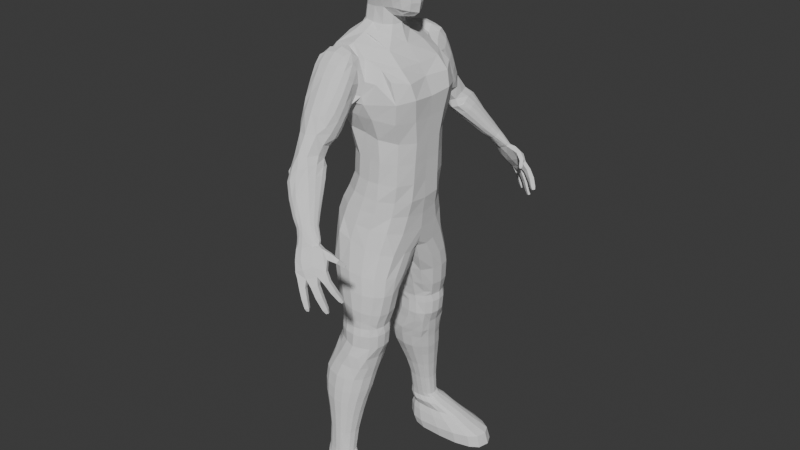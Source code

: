 # Source: DUMMY.blend  (saved by Blender 4.0.36; exported with 4.5.12 LTS)
import bpy
from mathutils import Matrix  # noqa: F401  (used for matrix-valued properties, if any)

bpy.ops.wm.read_factory_settings(use_empty=True)
scene = bpy.context.scene
scene.name = 'Scene'

# ---- collections
col_meshes = bpy.data.collections.new('MESHES'); scene.collection.children.link(col_meshes)
col_refs = bpy.data.collections.new('REFS'); scene.collection.children.link(col_refs)

# ---- world
world_world = bpy.data.worlds.new('World'); scene.world = world_world
world_world.use_nodes = True; world_world.node_tree.nodes.clear()
_N = world_world.node_tree.nodes; _L = world_world.node_tree.links
n0 = _N.new('ShaderNodeOutputWorld'); n0.name = 'World Output'; n0.location = (300, 300)
n1 = _N.new('ShaderNodeBackground'); n1.name = 'Background'; n1.location = (10, 300)
n1.inputs[0].default_value = (0.05088, 0.05088, 0.05088, 1.0)
_L.new(n1.outputs[0], n0.inputs[0])
n0.is_active_output = True
world_world.color = (0.05088, 0.05088, 0.05088)
world_world.use_sun_shadow = False
world_world.sun_shadow_jitter_overblur = 0.0

# ---- meshes
me_mesh = bpy.data.meshes.new('mesh')
me_mesh.from_pydata([(-0.5177, 0.4209, -1.192), (-0.5, 0.5, 0.5), (0.4897, 0.4232, -1.146), (0.5, 0.5, 0.5), (-0.6579, 0.2347, -1.181), (-0.6585, 0.0, -1.172), (-0.6096, 0.0, 0.6096), (-0.5729, 0.2966, 0.5729), (-0.5729, 0.5729, 0.2966), (-0.6096, 0.6096, 0.0), (-0.5615, 0.5701, -0.4515), (0.2732, 0.4802, -1.116), (0.001396, 0.4916, -1.143), (-0.256, 0.4831, -1.184), (-0.2966, 0.5729, 0.5729), (7.153e-07, 0.6096, 0.6096), (0.2967, 0.5729, 0.5729), (0.5729, 0.5729, 0.2966), (0.6096, 0.6096, 0.0), (0.4874, 0.5701, -0.4623), (0.698, 0.0, -1.263), (0.6065, 0.2674, -1.193), (0.5729, 0.2966, 0.5729), (0.6096, 0.0, 0.6096), (-0.8083, 0.0, -0.4072), (-0.8395, 0.0, 0.0), (-0.7818, 0.0, 0.3331), (-0.7209, 0.3141, -0.4302), (-0.7818, 0.3331, 0.0), (-0.729, 0.3162, 0.3162), (-0.3066, 0.7256, -0.4564), (-0.3331, 0.7818, 0.0), (-0.3162, 0.729, 0.3162), (7.153e-07, 0.7783, -0.4524), (7.153e-07, 0.8395, 0.0), (7.153e-07, 0.7818, 0.3331), (0.273, 0.7256, -0.4566), (0.3331, 0.7818, 0.0), (0.3162, 0.729, 0.3162), (0.6471, 0.3141, -0.4835), (0.7818, 0.3331, 0.0), (0.729, 0.3162, 0.3162), (0.7314, 0.0, -0.5164), (0.8271, 0.0, 0.0), (0.7818, 0.0, 0.3331), (0.13, 0.2884, -1.387), (0.395, 0.285, -1.335), (0.1769, 0.0, -1.49), (0.559, 0.0, -1.396), (0.3162, 0.3162, 0.729), (7.153e-07, 0.3331, 0.7818), (-0.3162, 0.3162, 0.729), (0.3331, 0.0, 0.7818), (7.153e-07, 0.0, 0.8395), (-0.3331, 0.0, 0.7818), (-0.4826, 0.4365, -0.8418), (0.4778, 0.4842, -0.8337), (-0.6541, 0.2466, -0.8591), (-0.6569, 0.0, -0.86), (0.2655, 0.5881, -0.8026), (0.001771, 0.6286, -0.8204), (-0.2609, 0.5881, -0.8117), (0.741, 0.0, -0.9878), (0.6483, 0.2764, -0.9577), (-0.5525, 0.4426, -1.62), (-0.7271, 0.2232, -1.656), (-0.7879, 0.0, -1.66), (-0.03503, 0.4683, -1.655), (-0.3066, 0.4975, -1.645), (0.1164, 0.2775, -1.673), (0.2012, 0.0, -1.662), (-0.5605, 0.6405, -1.717), (-0.7644, 0.2946, -1.774), (-0.8322, 0.0, -1.81), (-0.05342, 0.6492, -1.844), (-0.3069, 0.7016, -1.747), (0.175, 0.4039, -1.933), (0.2711, 0.0, -1.951), (-0.9489, 1.225, -7.395), (-1.082, 1.438, -2.565), (0.5808, 1.26, -7.683), (0.7595, 1.305, -2.923), (-1.168, 0.6993, -7.46), (-1.221, 0.0, -7.584), (-1.191, 0.0, -2.51), (-1.149, 0.6322, -2.496), (-1.064, 1.158, -3.314), (-0.7419, 0.9969, -4.618), (-0.57, 1.011, -6.126), (0.2251, 1.509, -7.59), (-0.1559, 1.605, -7.487), (-0.5661, 1.553, -7.416), (-0.7991, 1.36, -2.144), (-0.2908, 1.337, -2.02), (0.06575, 1.397, -2.389), (0.9047, 1.291, -3.554), (0.7787, 1.012, -4.841), (0.7488, 1.048, -6.178), (0.825, 0.0, -7.829), (0.769, 0.785, -7.8), (1.012, 0.8246, -3.032), (0.9, 0.0, -3.029), (-0.7629, 0.0, -6.152), (-0.9588, 0.0, -4.763), (-1.383, 0.0, -3.117), (-0.8111, 0.5303, -6.302), (-0.9425, 0.5255, -4.708), (-1.354, 0.6317, -3.176), (-0.2418, 1.271, -6.085), (-0.4733, 1.253, -4.582), (0.07169, 1.316, -6.117), (-0.048, 1.259, -4.646), (0.3609, 1.306, -6.124), (0.3575, 1.283, -4.752), (0.1856, 1.654, -3.638), (0.9371, 0.5451, -6.18), (0.9987, 0.5162, -4.89), (1.117, 0.7509, -3.497), (0.9248, 0.0, -6.229), (0.9983, 0.0, -4.916), (1.089, 0.0, -3.564), (-0.9354, 0.0, -8.099), (0.7516, 0.0, -8.342), (0.346, 0.7485, -2.261), (-0.3155, 0.8718, -1.84), (-0.8111, 0.7601, -1.912), (0.3665, 0.0, -2.204), (-0.09675, 0.852, -1.924), (-0.9005, 0.0, -2.014), (-1.101, 1.074, -3.915), (0.8354, 1.228, -4.181), (-1.358, 0.0, -3.919), (-1.346, 0.6284, -3.869), (-0.774, 1.388, -4.033), (-0.08145, 1.526, -4.05), (0.3195, 1.49, -4.088), (1.044, 0.6335, -4.185), (1.037, 0.0, -4.184), (-0.5425, 0.9931, -5.364), (0.7611, 1.03, -5.495), (-0.7476, 0.0, -5.413), (-0.7513, 0.5168, -5.408), (-0.2142, 1.26, -5.395), (0.1105, 1.285, -5.442), (0.4042, 1.293, -5.453), (0.9653, 0.5307, -5.536), (0.9593, 0.0, -5.573), (-0.7272, 1.048, -6.6), (0.6828, 1.044, -6.723), (-0.9546, 0.5694, -6.679), (-0.9913, 0.0, -6.699), (0.3537, 1.356, -6.673), (-0.001625, 1.418, -6.62), (-0.3703, 1.328, -6.589), (0.9189, 0.0, -6.81), (0.9073, 0.5857, -6.755), (-0.8773, 1.13, -7.018), (0.6318, 1.105, -7.18), (-1.108, 0.6381, -7.092), (-1.14, 0.0, -7.138), (0.3094, 1.416, -7.087), (-0.0783, 1.5, -7.038), (-0.4915, 1.462, -7.012), (0.8563, 0.0, -7.343), (0.8239, 0.6337, -7.25), (-0.4765, 0.7937, -10.45), (-0.4614, 1.807, -10.44), (-0.1311, 0.0, -8.607), (0.3983, 0.8101, -10.65), (0.4011, 1.82, -10.65), (-0.5803, 1.613, -10.42), (-0.614, 1.337, -10.41), (-0.5888, 1.038, -10.42), (-0.66, 0.548, -9.465), (-0.766, 0.3965, -8.789), (-0.8036, 0.0, -8.387), (-0.9093, 1.391, -7.953), (-0.7805, 1.703, -8.784), (-0.66, 1.778, -9.465), (0.2017, 1.941, -10.6), (-0.0029, 2.001, -10.55), (-0.2555, 1.938, -10.5), (0.4911, 1.462, -8.353), (0.4774, 1.7, -9.106), (0.5139, 1.778, -9.661), (0.5375, 1.012, -10.68), (0.5745, 1.369, -10.69), (0.5208, 1.652, -10.67), (0.6682, 0.0, -8.528), (0.6158, 0.2187, -9.112), (0.5139, 0.4582, -9.661), (-0.2596, 0.6173, -10.5), (0.0001733, 0.599, -10.56), (0.1984, 0.6173, -10.6), (-0.8058, 0.8423, -9.441), (-0.9437, 0.7064, -8.743), (-1.018, 0.2751, -8.185), (-0.8494, 1.198, -9.434), (-1.006, 1.076, -8.726), (-1.119, 0.566, -8.061), (-0.8058, 1.524, -9.441), (-0.9535, 1.428, -8.74), (-1.125, 1.003, -7.922), (-0.392, 1.947, -9.51), (-0.4926, 1.879, -8.858), (-0.5999, 1.716, -7.867), (-0.06133, 2.014, -9.565), (-0.1527, 1.942, -8.944), (-0.239, 1.729, -8.009), (0.2585, 1.946, -9.618), (0.1895, 1.876, -9.032), (0.1829, 1.677, -8.215), (0.6723, 1.525, -9.687), (0.6623, 1.422, -9.153), (0.7102, 1.14, -8.433), (0.7267, 1.198, -9.697), (0.7409, 1.068, -9.174), (0.748, 0.6718, -8.486), (0.6723, 0.8423, -9.687), (0.7322, 0.6945, -9.161), (0.7408, 0.3701, -8.565), (0.2585, 0.3305, -9.618), (0.2168, 0.1527, -9.039), (0.2743, 0.0, -8.674), (-0.06133, 0.3398, -9.565), (-0.1286, 0.1754, -8.951), (-0.392, 0.3878, -9.51), (-0.4773, 0.2475, -8.862), (-0.4991, 0.0, -8.471), (0.7932, 0.0, -8.113), (-1.037, 0.0, -7.972), (0.4638, 1.507, -3.007), (-0.5636, 0.8558, -1.817), (0.7256, 0.0, -2.692), (0.7272, 0.8295, -2.66), (0.4646, 1.279, -2.629), (-0.5402, 0.9207, -11.71), (-0.5309, 1.878, -11.71), (0.3127, 0.9231, -11.93), (0.3295, 1.917, -11.93), (-0.7112, 1.669, -11.63), (-0.7372, 1.377, -11.62), (-0.7323, 1.137, -11.63), (-0.4649, 0.8697, -11.43), (-0.4513, 0.8571, -11.06), (-0.4599, 0.825, -10.83), (-0.4599, 1.813, -10.83), (-0.4513, 1.85, -11.06), (-0.4649, 1.837, -11.43), (0.1586, 2.076, -11.87), (-0.08006, 2.164, -11.8), (-0.3483, 2.073, -11.75), (0.4055, 1.813, -10.83), (0.4142, 1.85, -11.08), (0.3981, 1.828, -11.53), (0.3764, 1.174, -11.95), (0.4085, 1.438, -11.96), (0.3764, 1.651, -11.95), (0.4055, 0.8505, -10.83), (0.4142, 0.8571, -11.08), (0.3981, 0.89, -11.53), (-0.3636, 0.745, -11.77), (-0.07959, 0.6972, -11.8), (0.1374, 0.7714, -11.87), (-0.6539, 1.092, -11.41), (-0.6284, 1.082, -11.06), (-0.5868, 1.079, -10.83), (-0.6801, 1.354, -11.41), (-0.6284, 1.354, -11.09), (-0.5868, 1.353, -10.83), (-0.6539, 1.615, -11.41), (-0.6284, 1.625, -11.06), (-0.5868, 1.642, -10.83), (-0.2596, 1.968, -11.45), (-0.255, 1.99, -11.07), (-0.2555, 1.939, -10.83), (0.002212, 2.073, -11.48), (0.0175, 2.037, -11.07), (-0.0002546, 1.981, -10.83), (0.2177, 1.963, -11.51), (0.218, 1.99, -11.07), (0.1945, 1.939, -10.83), (0.5055, 1.615, -11.54), (0.5365, 1.625, -11.08), (0.491, 1.636, -10.83), (0.5384, 1.354, -11.54), (0.5775, 1.354, -11.08), (0.5476, 1.378, -10.83), (0.5055, 1.096, -11.54), (0.5365, 1.082, -11.08), (0.5054, 1.041, -10.83), (0.2177, 0.7178, -11.51), (0.218, 0.7169, -11.07), (0.1945, 0.6962, -10.83), (0.0001687, 0.6643, -11.48), (0.0105, 0.6699, -11.07), (-0.0002546, 0.6618, -10.83), (-0.2596, 0.7046, -11.45), (-0.255, 0.7169, -11.07), (-0.2555, 0.6506, -10.83), (-0.5521, 0.66, -10.01), (-0.5533, 1.825, -10.01), (0.4515, 1.829, -10.29), (0.4511, 0.66, -10.29), (-0.6634, 1.611, -9.978), (-0.7166, 1.296, -9.963), (-0.6635, 0.942, -9.978), (0.2358, 1.975, -10.23), (-0.0004733, 2.04, -10.17), (-0.3083, 1.974, -10.08), (0.6058, 0.942, -10.34), (0.6509, 1.296, -10.35), (0.5975, 1.614, -10.34), (-0.3103, 0.5211, -10.08), (0.00105, 0.4876, -10.17), (0.2341, 0.5211, -10.23), (-0.7378, 0.9475, -12.19), (-0.706, 1.986, -12.14), (0.2411, 1.01, -12.34), (0.2107, 2.048, -12.26), (-0.8306, 1.75, -12.11), (-0.8605, 1.471, -12.12), (-0.8494, 1.189, -12.15), (-0.0008395, 2.177, -12.24), (-0.2498, 2.237, -12.2), (-0.515, 2.156, -12.16), (0.317, 1.23, -12.33), (0.3552, 1.52, -12.31), (0.3172, 1.783, -12.28), (-0.5451, 0.777, -12.22), (-0.2722, 0.7312, -12.28), (0.03264, 0.8727, -12.32), (-0.801, 1.008, -12.57), (-0.8301, 2.098, -12.56), (0.1355, 1.083, -12.67), (0.08231, 2.163, -12.66), (-0.9391, 1.853, -12.54), (-0.9758, 1.57, -12.54), (-0.9135, 1.262, -12.56), (-0.1071, 2.314, -12.64), (-0.3445, 2.359, -12.61), (-0.6529, 2.261, -12.58), (0.2533, 1.311, -12.68), (0.2908, 1.592, -12.68), (0.227, 1.918, -12.68), (-0.6202, 0.8611, -12.59), (-0.3414, 0.8414, -12.63), (-0.07766, 0.9235, -12.64), (-0.8085, 1.139, -13.0), (-0.8297, 2.185, -13.0), (0.07908, 1.222, -13.15), (0.02898, 2.245, -13.14), (-0.9324, 1.958, -12.98), (-0.9669, 1.696, -12.97), (-0.9306, 1.393, -12.98), (-0.1493, 2.386, -13.11), (-0.3727, 2.427, -13.08), (-0.663, 2.336, -13.03), (0.1899, 1.431, -13.17), (0.2252, 1.705, -13.18), (0.1651, 2.018, -13.17), (-0.6596, 1.015, -13.03), (-0.369, 0.9738, -13.08), (-0.1216, 1.051, -13.12), (-0.7683, 1.318, -13.42), (-0.7871, 2.243, -13.42), (0.02009, 1.363, -13.56), (-0.02442, 2.296, -13.56), (-0.8782, 2.042, -13.4), (-0.9089, 1.81, -13.4), (-0.8767, 1.542, -13.41), (-0.1827, 2.42, -13.53), (-0.3812, 2.457, -13.49), (-0.639, 2.376, -13.45), (0.1185, 1.547, -13.58), (0.1499, 1.818, -13.59), (0.09651, 2.095, -13.58), (-0.636, 1.208, -13.45), (-0.3779, 1.172, -13.49), (-0.1581, 1.212, -13.53), (-0.6735, 1.521, -14.02), (-0.6888, 2.278, -14.02), (-0.03357, 1.533, -14.1), (-0.0697, 2.321, -14.1), (-0.7628, 2.114, -14.01), (-0.7877, 1.924, -14.0), (-0.7615, 1.705, -14.01), (-0.1982, 2.423, -14.08), (-0.3593, 2.453, -14.06), (-0.5686, 2.387, -14.03), (0.04631, 1.675, -14.11), (0.07177, 1.931, -14.12), (0.02846, 2.157, -14.11), (-0.5661, 1.432, -14.03), (-0.3567, 1.402, -14.06), (-0.1782, 1.435, -14.08), (-0.6034, 1.693, -14.63), (-0.6158, 2.319, -14.62), (-0.08419, 1.703, -14.75), (-0.1135, 2.354, -14.74), (-0.6758, 2.183, -14.61), (-0.696, 2.026, -14.61), (-0.6748, 1.845, -14.61), (-0.2178, 2.439, -14.72), (-0.3484, 2.463, -14.69), (-0.5183, 2.409, -14.65), (-0.01938, 1.82, -14.76), (0.001272, 2.032, -14.77), (-0.03387, 2.219, -14.76), (-0.5163, 1.619, -14.65), (-0.3463, 1.595, -14.69), (-0.2016, 1.622, -14.72), (-0.6137, 1.823, -15.35), (-0.626, 2.359, -15.35), (-0.09826, 1.863, -15.5), (-0.1274, 2.397, -15.49), (-0.6856, 2.245, -15.33), (-0.7057, 2.111, -15.33), (-0.6846, 1.954, -15.34), (-0.2309, 2.461, -15.46), (-0.3606, 2.478, -15.43), (-0.5292, 2.433, -15.38), (-0.03391, 1.96, -15.52), (-0.0134, 2.131, -15.52), (-0.04829, 2.288, -15.51), (-0.5272, 1.762, -15.38), (-0.3585, 1.752, -15.43), (-0.2148, 1.788, -15.47), (-0.6542, 1.859, -15.63), (-0.6695, 2.385, -15.63), (-0.01543, 1.901, -15.63), (-0.05149, 2.434, -15.63), (-0.7433, 2.274, -15.63), (-0.7682, 2.142, -15.63), (-0.7421, 1.987, -15.63), (-0.1798, 2.495, -15.63), (-0.3405, 2.507, -15.63), (-0.5495, 2.457, -15.63), (0.06431, 1.995, -15.63), (0.08973, 2.168, -15.63), (0.04649, 2.327, -15.63), (-0.547, 1.801, -15.63), (-0.3379, 1.797, -15.63), (-0.1598, 1.833, -15.63), (-0.5707, 1.834, -15.79), (-0.5884, 2.508, -15.79), (0.172, 1.875, -15.79), (0.13, 2.575, -15.79), (-0.6743, 2.361, -15.79), (-0.7032, 2.192, -15.79), (-0.6728, 1.996, -15.79), (-0.01912, 2.657, -15.79), (-0.206, 2.674, -15.79), (-0.449, 2.606, -15.79), (0.2647, 2.0, -15.79), (0.2942, 2.23, -15.79), (0.244, 2.432, -15.79), (-0.4461, 1.763, -15.79), (-0.203, 1.756, -15.79), (0.004064, 1.79, -15.79), (-0.5732, 1.948, -16.06), (-0.6002, 2.634, -16.06), (0.5604, 1.978, -16.06), (0.4964, 2.7, -16.06), (-0.7313, 2.486, -16.06), (-0.7754, 2.314, -16.06), (-0.729, 2.113, -16.06), (0.2687, 2.788, -16.06), (-0.01656, 2.804, -16.06), (-0.3873, 2.736, -16.06), (0.7019, 2.104, -16.06), (0.7469, 2.342, -16.06), (0.6702, 2.551, -16.06), (-0.383, 1.88, -16.06), (-0.01192, 1.868, -16.06), (0.3041, 1.894, -16.06), (-0.578, 1.886, -16.28), (-0.6138, 2.733, -16.28), (0.9192, 1.923, -16.28), (0.8347, 2.815, -16.28), (-0.7869, 2.551, -16.28), (-0.8452, 2.338, -16.28), (-0.7839, 2.09, -16.28), (0.534, 2.923, -16.28), (0.1572, 2.943, -16.28), (-0.3326, 2.858, -16.28), (1.106, 2.079, -16.28), (1.166, 2.372, -16.28), (1.064, 2.63, -16.28), (-0.3268, 1.802, -16.28), (0.1633, 1.788, -16.28), (0.5807, 1.819, -16.28), (-0.5482, 1.84, -16.66), (-0.5925, 2.947, -16.67), (1.305, 1.889, -16.51), (1.2, 2.952, -16.52), (-0.8068, 2.709, -16.68), (-0.8789, 2.432, -16.69), (-0.8031, 2.107, -16.68), (0.8281, 3.119, -16.55), (0.3617, 3.127, -16.59), (-0.2426, 3.031, -16.64), (1.536, 2.093, -16.49), (1.61, 2.424, -16.48), (1.485, 2.73, -16.49), (-0.2373, 1.731, -16.64), (0.3693, 1.712, -16.59), (0.886, 1.753, -16.54), (-0.4649, 1.868, -16.92), (-0.5089, 2.936, -16.92), (1.376, 1.916, -16.92), (1.272, 3.039, -16.92), (-0.7217, 2.706, -16.92), (-0.7934, 2.439, -16.92), (-0.718, 2.125, -16.92), (0.902, 3.175, -16.92), (0.4388, 3.201, -16.92), (-0.1632, 3.094, -16.92), (1.605, 2.112, -16.92), (1.678, 2.481, -16.92), (1.554, 2.806, -16.92), (-0.1562, 1.763, -16.92), (0.4463, 1.745, -16.92), (0.9594, 1.784, -16.92), (-0.9016, 1.496, -3.671), (-0.714, 2.515, -4.405), (-0.8935, 1.742, -3.258), (-0.693, 2.885, -3.63), (-0.7847, 2.062, -2.321), (-0.006209, 2.455, -4.394), (0.02197, 1.734, -3.379), (-0.03253, 2.885, -3.63), (0.05261, 2.062, -2.321), (-0.7347, 2.969, -3.992), (-0.7746, 2.871, -4.171), (-0.7543, 2.67, -4.405), (-0.7471, 2.333, -4.222), (-0.7545, 2.088, -3.89), (-0.7739, 1.882, -3.522), (-0.9074, 1.768, -2.865), (-0.9022, 1.745, -2.576), (-0.8393, 1.936, -2.364), (-0.7971, 2.253, -2.567), (-0.7775, 2.492, -2.957), (-0.7231, 2.757, -3.347), (-0.1567, 3.009, -3.688), (-0.3525, 3.039, -3.603), (-0.5592, 3.028, -3.682), (-0.6189, 2.023, -2.194), (-0.366, 2.018, -2.148), (-0.1131, 2.012, -2.212), (0.06502, 2.253, -2.566), (0.04642, 2.492, -2.961), (-0.002592, 2.739, -3.354), (0.03675, 2.643, -4.383), (0.06384, 2.819, -4.173), (0.00874, 2.956, -3.975), (0.08879, 1.914, -2.382), (0.1201, 1.781, -2.578), (0.1087, 1.726, -3.016), (-0.006508, 1.865, -3.602), (-0.007997, 2.066, -3.933), (0.008234, 2.316, -4.236), (-0.5773, 2.52, -4.543), (-0.3495, 2.448, -4.589), (-0.1328, 2.496, -4.541), (0.1277, 1.652, -3.405), (-0.6006, 1.667, -3.63), (-0.9333, 1.497, -3.222), (-0.8209, 2.473, -4.05), (-0.8569, 2.188, -3.656), (-0.8706, 1.966, -3.3), (-0.8517, 2.594, -3.853), (-0.8876, 2.329, -3.449), (-0.9188, 2.069, -2.92), (-0.8197, 2.683, -3.589), (-0.8696, 2.435, -3.166), (-0.8789, 2.168, -2.757), (-0.572, 2.752, -3.208), (-0.5867, 2.538, -2.774), (-0.6176, 2.279, -2.445), (-0.3607, 2.768, -3.124), (-0.3591, 2.54, -2.731), (-0.366, 2.286, -2.397), (-0.1456, 2.758, -3.206), (-0.1386, 2.522, -2.784), (-0.1145, 2.279, -2.444), (0.09186, 2.684, -3.594), (0.1375, 2.434, -3.167), (0.1469, 2.168, -2.714), (0.1185, 2.582, -3.839), (0.1571, 2.329, -3.409), (0.1683, 2.058, -2.936), (0.09352, 2.447, -4.055), (0.1159, 2.187, -3.677), (0.08458, 1.957, -3.288), (-0.1481, 2.217, -4.314), (-0.1559, 2.002, -4.07), (-0.178, 1.783, -3.812), (-0.3624, 2.212, -4.368), (-0.3674, 1.971, -4.05), (-0.3748, 1.765, -3.806), (-0.5806, 2.252, -4.307), (-0.5905, 2.004, -4.04), (-0.6203, 1.76, -3.663), (-0.5791, 3.207, -4.181), (-0.3475, 3.311, -4.162), (-0.11, 3.183, -4.151), (-0.6571, 3.059, -4.503), (-0.02121, 3.034, -4.468), (-0.5689, 2.789, -4.631), (-0.3209, 2.658, -4.72), (-0.08026, 2.718, -4.602), (-0.06037, 1.76, -2.161), (-0.366, 1.725, -2.059), (-0.6822, 1.775, -2.142), (-0.0109, 1.535, -2.351), (-0.3558, 1.46, -2.102), (-0.7417, 1.55, -2.213), (0.2287, 1.63, -2.957), (-0.9364, 1.597, -2.672), (-0.4581, 3.86, -5.105), (0.2246, 4.49, -6.361), (-0.3073, 3.146, -5.282), (0.3791, 4.183, -6.433), (-0.02168, 3.903, -4.901), (0.5002, 4.47, -6.135), (0.125, 3.136, -5.047), (0.619, 4.127, -6.237), (-0.397, 3.209, -5.197), (-0.4917, 3.412, -5.12), (-0.4844, 3.623, -5.064), (-0.3547, 3.957, -5.375), (-0.1808, 4.242, -5.735), (0.07426, 4.429, -6.134), (0.2202, 4.423, -6.418), (0.2491, 4.35, -6.46), (0.3067, 4.268, -6.463), (0.2306, 3.989, -6.237), (0.01695, 3.647, -5.858), (-0.1575, 3.337, -5.534), (0.0468, 2.995, -5.077), (-0.1084, 2.944, -5.145), (-0.2416, 3.012, -5.202), (0.459, 4.123, -6.384), (0.5309, 4.089, -6.335), (0.5921, 4.092, -6.281), (0.5235, 3.943, -6.01), (0.3676, 3.598, -5.578), (0.2393, 3.318, -5.25), (0.02492, 3.725, -4.856), (0.08802, 3.442, -4.869), (0.1218, 3.228, -4.975), (0.6265, 4.195, -6.188), (0.6056, 4.287, -6.154), (0.5615, 4.386, -6.134), (0.3856, 4.364, -5.89), (0.1753, 4.176, -5.469), (0.03371, 4.033, -5.113), (-0.4118, 3.82, -4.967), (-0.2812, 3.935, -4.902), (-0.1319, 3.922, -4.869), (0.4224, 4.531, -6.171), (0.3397, 4.556, -6.223), (0.2675, 4.538, -6.295), (-0.376, 3.834, -5.414), (-0.1815, 4.104, -5.803), (0.06643, 4.345, -6.19), (-0.344, 3.651, -5.464), (-0.1468, 3.945, -5.851), (0.09192, 4.233, -6.23), (-0.2686, 3.47, -5.512), (-0.07617, 3.782, -5.871), (0.1496, 4.106, -6.248), (-0.06334, 3.223, -5.462), (0.1243, 3.55, -5.815), (0.3251, 3.91, -6.199), (0.05694, 3.159, -5.396), (0.2367, 3.496, -5.741), (0.4099, 3.88, -6.142), (0.1707, 3.216, -5.314), (0.3153, 3.524, -5.662), (0.4878, 3.888, -6.068), (0.2265, 3.428, -5.151), (0.3702, 3.713, -5.522), (0.5317, 4.028, -5.958), (0.1928, 3.643, -5.112), (0.3348, 3.865, -5.473), (0.5078, 4.144, -5.921), (0.1238, 3.852, -5.09), (0.2702, 4.032, -5.445), (0.452, 4.263, -5.898), (-0.07588, 4.09, -5.144), (0.0683, 4.279, -5.499), (0.2993, 4.444, -5.935), (-0.2083, 4.141, -5.198), (-0.03551, 4.308, -5.58), (0.2062, 4.49, -5.993), (-0.31, 4.114, -5.287), (-0.1244, 4.299, -5.662), (0.1252, 4.482, -6.064), (-0.4451, 3.004, -4.965), (-0.2385, 2.829, -4.936), (-0.03326, 2.985, -4.867), (-0.5489, 3.265, -4.802), (-0.003758, 3.248, -4.698), (-0.4988, 3.556, -4.73), (-0.3131, 3.627, -4.601), (-0.09287, 3.593, -4.656), (0.3194, 4.61, -6.687), (0.5088, 4.39, -6.709), (0.6509, 4.646, -6.558), (0.8223, 4.333, -6.527), (0.3162, 4.57, -6.705), (0.3494, 4.514, -6.734), (0.4104, 4.44, -6.715), (0.6044, 4.32, -6.678), (0.7131, 4.306, -6.618), (0.7915, 4.304, -6.552), (0.835, 4.402, -6.517), (0.8053, 4.502, -6.512), (0.7435, 4.569, -6.509), (0.5379, 4.694, -6.591), (0.4364, 4.714, -6.663), (0.3556, 4.667, -6.699), (0.7333, 4.243, -6.388), (0.7343, 4.291, -6.356), (0.3314, 4.605, -6.513), (0.2849, 4.557, -6.568), (0.2966, 4.427, -6.619), (0.3697, 4.359, -6.621), (0.7112, 4.382, -6.314), (0.4786, 4.334, -6.653), (0.6624, 4.468, -6.302), (0.5677, 4.277, -6.601), (0.5785, 4.547, -6.32), (0.647, 4.24, -6.516), (0.4893, 4.605, -6.363), (0.7015, 4.217, -6.43), (0.4025, 4.617, -6.413), (0.2711, 4.502, -6.606), (0.6138, 4.963, -7.53), (0.3428, 4.624, -6.824), (1.215, 4.601, -7.167), (0.8317, 4.36, -6.617), (0.6605, 5.082, -7.477), (0.3944, 4.755, -6.81), (1.247, 4.718, -7.133), (0.8761, 4.487, -6.59), (0.5202, 4.884, -7.375), (0.4262, 4.744, -7.125), (0.9731, 4.379, -6.69), (1.117, 4.488, -6.998), (1.01, 4.536, -6.623), (1.16, 4.663, -6.926), (0.4701, 4.907, -7.057), (0.5662, 5.027, -7.314), (1.045, 4.684, -7.352), (0.8052, 4.815, -7.479), (0.4491, 4.476, -6.807), (0.6392, 4.369, -6.733), (0.8523, 4.995, -7.423), (1.083, 4.858, -7.304), (0.76, 4.62, -6.623), (0.5549, 4.738, -6.712), (0.9644, 4.838, -7.068), (0.7498, 4.982, -7.199), (0.8498, 4.733, -6.833), (0.6253, 4.885, -6.959), (0.685, 4.697, -7.283), (0.908, 4.563, -7.144), (0.5611, 4.579, -7.062), (0.7824, 4.486, -6.939), (0.8309, 4.928, -7.691), (0.7102, 5.032, -7.725), (0.7611, 5.155, -7.685), (0.8792, 5.071, -7.651), (0.9147, 4.992, -7.957), (0.8108, 5.081, -7.978), (0.8629, 5.206, -7.958), (0.9666, 5.126, -7.937), (0.9742, 5.033, -8.21), (0.8907, 5.097, -8.218), (0.9363, 5.198, -8.215), (1.021, 5.139, -8.205), (0.9831, 5.064, -8.298), (0.9329, 5.1, -8.301), (0.9614, 5.161, -8.301), (1.012, 5.128, -8.298), (1.103, 4.774, -7.571), (0.9626, 4.866, -7.643), (1.007, 5.019, -7.608), (1.145, 4.924, -7.537), (1.219, 4.783, -7.862), (1.098, 4.872, -7.925), (1.149, 5.017, -7.903), (1.27, 4.927, -7.838), (1.328, 4.765, -8.192), (1.239, 4.832, -8.241), (1.284, 4.943, -8.231), (1.373, 4.876, -8.181), (1.355, 4.781, -8.315), (1.306, 4.818, -8.343), (1.333, 4.881, -8.339), (1.382, 4.843, -8.311), (1.379, 4.77, -7.364), (1.342, 4.649, -7.383), (1.273, 4.837, -7.469), (1.234, 4.699, -7.494), (1.522, 4.731, -7.612), (1.466, 4.594, -7.619), (1.44, 4.79, -7.705), (1.386, 4.649, -7.716), (1.627, 4.638, -7.856), (1.569, 4.52, -7.857), (1.571, 4.686, -7.928), (1.517, 4.569, -7.93), (1.649, 4.596, -7.944), (1.609, 4.52, -7.942), (1.613, 4.625, -7.99), (1.577, 4.551, -7.987), (1.144, 4.362, -6.75), (1.184, 4.515, -6.885), (1.197, 4.472, -6.707), (1.217, 4.623, -6.835), (1.303, 4.265, -6.931), (1.275, 4.346, -7.021), (1.37, 4.359, -6.874), (1.346, 4.443, -6.962), (1.342, 4.168, -7.076), (1.33, 4.224, -7.131), (1.439, 4.179, -7.073), (1.389, 4.261, -7.128), (1.371, 4.152, -7.136), (1.357, 4.177, -7.171), (1.423, 4.168, -7.129), (1.413, 4.211, -7.17)], [(81, 231), (93, 127), (233, 234), (234, 235), (231, 235), (540, 620), (567, 604)], [(24, 25, 28, 27), (25, 26, 29, 28), (26, 6, 7, 29), (29, 7, 1, 8), (28, 29, 8, 9), (27, 28, 9, 10), (57, 27, 10, 55), (58, 24, 27, 57), (30, 31, 34, 33), (31, 32, 35, 34), (33, 34, 37, 36), (34, 35, 38, 37), (55, 10, 30, 61), (10, 9, 31, 30), (9, 8, 32, 31), (8, 1, 14, 32), (32, 14, 15, 35), (35, 15, 16, 38), (38, 16, 3, 17), (37, 38, 17, 18), (36, 37, 18, 19), (59, 36, 19, 56), (60, 33, 36, 59), (61, 30, 33, 60), (39, 40, 43, 42), (40, 41, 44, 43), (56, 19, 39, 63), (19, 18, 40, 39), (18, 17, 41, 40), (17, 3, 22, 41), (41, 22, 23, 44), (63, 39, 42, 62), (0, 13, 68, 64), (45, 46, 48, 47), (4, 0, 64, 65), (45, 47, 70, 69), (12, 11, 46, 45), (11, 2, 21, 46), (46, 21, 20, 48), (13, 12, 67, 68), (49, 50, 53, 52), (50, 51, 54, 53), (3, 16, 49, 22), (16, 15, 50, 49), (15, 14, 51, 50), (14, 1, 7, 51), (51, 7, 6, 54), (22, 49, 52, 23), (21, 63, 62, 20), (2, 56, 63, 21), (13, 61, 60, 12), (12, 60, 59, 11), (11, 59, 56, 2), (0, 55, 61, 13), (5, 58, 57, 4), (4, 57, 55, 0), (68, 67, 74, 75), (69, 70, 77, 76), (66, 65, 72, 73), (64, 68, 75, 71), (12, 45, 69, 67), (5, 4, 65, 66), (65, 64, 71, 72), (67, 69, 76, 74), (140, 103, 106, 141), (131, 104, 107, 132), (104, 84, 85, 107), (107, 85, 79, 86), (132, 107, 86, 129), (141, 106, 87, 138), (149, 105, 88, 147), (150, 102, 105, 149), (142, 109, 111, 143), (135, 134, 114), (143, 111, 113, 144), (114, 134, 133, 524), (147, 88, 108, 153), (138, 87, 109, 142), (86, 524, 133, 129), (114, 231, 94, 235, 81, 95), (135, 114, 95, 130), (144, 113, 96, 139), (151, 112, 97, 148), (152, 110, 112, 151), (153, 108, 110, 152), (145, 116, 119, 146), (136, 117, 120, 137), (148, 97, 115, 155), (139, 96, 116, 145), (130, 95, 117, 136), (95, 81, 100, 117), (117, 100, 101, 120), (155, 115, 118, 154), (81, 235, 94, 123, 234, 100), (94, 93, 124, 127, 123), (93, 92, 125, 232, 124), (92, 79, 85, 125), (125, 85, 84, 128), (100, 234, 123, 126, 233, 101), (96, 130, 136, 116), (116, 136, 137, 119), (113, 135, 130, 96), (87, 129, 133, 109), (111, 134, 135, 113), (109, 133, 134, 111), (106, 132, 129, 87), (103, 131, 132, 106), (97, 139, 145, 115), (115, 145, 146, 118), (112, 144, 139, 97), (88, 138, 142, 108), (110, 143, 144, 112), (108, 142, 143, 110), (105, 141, 138, 88), (102, 140, 141, 105), (164, 155, 154, 163), (157, 148, 155, 164), (162, 153, 152, 161), (161, 152, 151, 160), (160, 151, 148, 157), (156, 147, 153, 162), (159, 150, 149, 158), (158, 149, 147, 156), (82, 158, 156, 78), (83, 159, 158, 82), (78, 156, 162, 91), (89, 160, 157, 80), (90, 161, 160, 89), (91, 162, 161, 90), (80, 157, 164, 99), (99, 164, 163, 98), (194, 195, 198, 197), (195, 196, 199, 198), (197, 198, 201, 200), (198, 199, 202, 201), (300, 173, 194, 306), (173, 174, 195, 194), (174, 175, 196, 195), (201, 202, 176, 177), (200, 201, 177, 178), (304, 200, 178, 301), (305, 197, 200, 304), (306, 194, 197, 305), (203, 204, 207, 206), (204, 205, 208, 207), (206, 207, 210, 209), (207, 208, 211, 210), (301, 178, 203, 309), (178, 177, 204, 203), (177, 176, 205, 204), (210, 211, 182, 183), (209, 210, 183, 184), (307, 209, 184, 302), (308, 206, 209, 307), (309, 203, 206, 308), (212, 213, 216, 215), (213, 214, 217, 216), (215, 216, 219, 218), (216, 217, 220, 219), (302, 184, 212, 312), (184, 183, 213, 212), (183, 182, 214, 213), (219, 220, 188, 189), (218, 219, 189, 190), (310, 218, 190, 303), (311, 215, 218, 310), (312, 212, 215, 311), (221, 222, 225, 224), (224, 225, 227, 226), (303, 190, 221, 315), (190, 189, 222, 221), (189, 188, 223, 222), (227, 228, 175, 174), (226, 227, 174, 173), (313, 226, 173, 300), (314, 224, 226, 313), (315, 221, 224, 314), (222, 223, 167, 225), (228, 227, 225, 167), (202, 199, 83, 82), (199, 196, 230, 83), (196, 175, 121, 230), (188, 220, 229, 122), (220, 217, 98, 229), (217, 214, 99, 98), (214, 182, 80, 99), (182, 211, 89, 80), (211, 208, 90, 89), (208, 205, 91, 90), (205, 176, 78, 91), (176, 202, 82, 78), (126, 123, 76, 77), (123, 127, 74, 76), (127, 124, 75, 74), (124, 232, 71, 75), (232, 125, 72, 71), (125, 128, 73, 72), (264, 265, 268, 267), (265, 266, 269, 268), (267, 268, 271, 270), (268, 269, 272, 271), (236, 243, 264, 242), (243, 244, 265, 264), (244, 245, 266, 265), (271, 272, 246, 247), (270, 271, 247, 248), (240, 270, 248, 237), (241, 267, 270, 240), (242, 264, 267, 241), (273, 274, 277, 276), (274, 275, 278, 277), (276, 277, 280, 279), (277, 278, 281, 280), (237, 248, 273, 251), (248, 247, 274, 273), (247, 246, 275, 274), (280, 281, 252, 253), (279, 280, 253, 254), (249, 279, 254, 239), (250, 276, 279, 249), (251, 273, 276, 250), (282, 283, 286, 285), (283, 284, 287, 286), (285, 286, 289, 288), (286, 287, 290, 289), (239, 254, 282, 257), (254, 253, 283, 282), (253, 252, 284, 283), (289, 290, 258, 259), (288, 289, 259, 260), (255, 288, 260, 238), (256, 285, 288, 255), (257, 282, 285, 256), (291, 292, 295, 294), (292, 293, 296, 295), (294, 295, 298, 297), (295, 296, 299, 298), (238, 260, 291, 263), (260, 259, 292, 291), (259, 258, 293, 292), (298, 299, 245, 244), (297, 298, 244, 243), (261, 297, 243, 236), (262, 294, 297, 261), (263, 291, 294, 262), (193, 315, 314, 192), (192, 314, 313, 191), (191, 313, 300, 165), (168, 303, 315, 193), (187, 312, 311, 186), (186, 311, 310, 185), (185, 310, 303, 168), (169, 302, 312, 187), (181, 309, 308, 180), (180, 308, 307, 179), (179, 307, 302, 169), (166, 301, 309, 181), (172, 306, 305, 171), (171, 305, 304, 170), (170, 304, 301, 166), (165, 300, 306, 172), (272, 269, 171, 170), (269, 266, 172, 171), (266, 245, 165, 172), (245, 299, 191, 165), (299, 296, 192, 191), (296, 293, 193, 192), (293, 258, 168, 193), (258, 290, 185, 168), (290, 287, 186, 185), (287, 284, 187, 186), (284, 252, 169, 187), (252, 281, 179, 169), (281, 278, 180, 179), (278, 275, 181, 180), (275, 246, 166, 181), (246, 272, 170, 166), (240, 237, 317, 320), (328, 327, 343, 344), (241, 240, 320, 321), (261, 236, 316, 329), (242, 241, 321, 322), (255, 238, 318, 326), (249, 239, 319, 323), (262, 261, 329, 330), (236, 242, 322, 316), (256, 255, 326, 327), (250, 249, 323, 324), (263, 262, 330, 331), (257, 256, 327, 328), (251, 250, 324, 325), (238, 263, 331, 318), (239, 257, 328, 319), (237, 251, 325, 317), (336, 333, 349, 352), (316, 322, 338, 332), (319, 328, 344, 335), (323, 319, 335, 339), (329, 316, 332, 345), (324, 323, 339, 340), (330, 329, 345, 346), (325, 324, 340, 341), (331, 330, 346, 347), (317, 325, 341, 333), (320, 317, 333, 336), (318, 331, 347, 334), (326, 318, 334, 342), (321, 320, 336, 337), (327, 326, 342, 343), (322, 321, 337, 338), (358, 350, 366, 374), (334, 347, 363, 350), (342, 334, 350, 358), (337, 336, 352, 353), (343, 342, 358, 359), (338, 337, 353, 354), (344, 343, 359, 360), (332, 338, 354, 348), (335, 344, 360, 351), (339, 335, 351, 355), (345, 332, 348, 361), (340, 339, 355, 356), (346, 345, 361, 362), (341, 340, 356, 357), (347, 346, 362, 363), (333, 341, 357, 349), (378, 377, 393, 394), (353, 352, 368, 369), (359, 358, 374, 375), (354, 353, 369, 370), (360, 359, 375, 376), (348, 354, 370, 364), (351, 360, 376, 367), (355, 351, 367, 371), (361, 348, 364, 377), (356, 355, 371, 372), (362, 361, 377, 378), (357, 356, 372, 373), (363, 362, 378, 379), (349, 357, 373, 365), (352, 349, 365, 368), (350, 363, 379, 366), (383, 392, 408, 399), (373, 372, 388, 389), (379, 378, 394, 395), (365, 373, 389, 381), (368, 365, 381, 384), (366, 379, 395, 382), (374, 366, 382, 390), (369, 368, 384, 385), (375, 374, 390, 391), (370, 369, 385, 386), (376, 375, 391, 392), (364, 370, 386, 380), (367, 376, 392, 383), (371, 367, 383, 387), (377, 364, 380, 393), (372, 371, 387, 388), (401, 400, 416, 417), (387, 383, 399, 403), (393, 380, 396, 409), (388, 387, 403, 404), (394, 393, 409, 410), (389, 388, 404, 405), (395, 394, 410, 411), (381, 389, 405, 397), (384, 381, 397, 400), (382, 395, 411, 398), (390, 382, 398, 406), (385, 384, 400, 401), (391, 390, 406, 407), (386, 385, 401, 402), (392, 391, 407, 408), (380, 386, 402, 396), (421, 420, 436, 437), (407, 406, 422, 423), (402, 401, 417, 418), (408, 407, 423, 424), (396, 402, 418, 412), (399, 408, 424, 415), (403, 399, 415, 419), (409, 396, 412, 425), (404, 403, 419, 420), (410, 409, 425, 426), (405, 404, 420, 421), (411, 410, 426, 427), (397, 405, 421, 413), (400, 397, 413, 416), (398, 411, 427, 414), (406, 398, 414, 422), (431, 440, 456, 447), (427, 426, 442, 443), (413, 421, 437, 429), (416, 413, 429, 432), (414, 427, 443, 430), (422, 414, 430, 438), (417, 416, 432, 433), (423, 422, 438, 439), (418, 417, 433, 434), (424, 423, 439, 440), (412, 418, 434, 428), (415, 424, 440, 431), (419, 415, 431, 435), (425, 412, 428, 441), (420, 419, 435, 436), (426, 425, 441, 442), (449, 448, 464, 465), (435, 431, 447, 451), (441, 428, 444, 457), (436, 435, 451, 452), (442, 441, 457, 458), (437, 436, 452, 453), (443, 442, 458, 459), (429, 437, 453, 445), (432, 429, 445, 448), (430, 443, 459, 446), (438, 430, 446, 454), (433, 432, 448, 449), (439, 438, 454, 455), (434, 433, 449, 450), (440, 439, 455, 456), (428, 434, 450, 444), (472, 471, 487, 488), (455, 454, 470, 471), (450, 449, 465, 466), (456, 455, 471, 472), (444, 450, 466, 460), (447, 456, 472, 463), (451, 447, 463, 467), (457, 444, 460, 473), (452, 451, 467, 468), (458, 457, 473, 474), (453, 452, 468, 469), (459, 458, 474, 475), (445, 453, 469, 461), (448, 445, 461, 464), (446, 459, 475, 462), (454, 446, 462, 470), (480, 477, 493, 496), (460, 466, 482, 476), (463, 472, 488, 479), (467, 463, 479, 483), (473, 460, 476, 489), (468, 467, 483, 484), (474, 473, 489, 490), (469, 468, 484, 485), (475, 474, 490, 491), (461, 469, 485, 477), (464, 461, 477, 480), (462, 475, 491, 478), (470, 462, 478, 486), (465, 464, 480, 481), (471, 470, 486, 487), (466, 465, 481, 482), (500, 499, 515, 516), (478, 491, 507, 494), (486, 478, 494, 502), (481, 480, 496, 497), (487, 486, 502, 503), (482, 481, 497, 498), (488, 487, 503, 504), (476, 482, 498, 492), (479, 488, 504, 495), (483, 479, 495, 499), (489, 476, 492, 505), (484, 483, 499, 500), (490, 489, 505, 506), (485, 484, 500, 501), (491, 490, 506, 507), (477, 485, 501, 493), (509, 517, 516, 515, 511, 520, 519, 518, 510, 523, 522, 521, 508, 514, 513, 512), (506, 505, 521, 522), (501, 500, 516, 517), (507, 506, 522, 523), (493, 501, 517, 509), (496, 493, 509, 512), (494, 507, 523, 510), (502, 494, 510, 518), (497, 496, 512, 513), (503, 502, 518, 519), (498, 497, 513, 514), (504, 503, 519, 520), (492, 498, 514, 508), (495, 504, 520, 511), (499, 495, 511, 515), (505, 492, 508, 521), (569, 570, 573, 572), (570, 571, 574, 573), (572, 573, 576, 575), (573, 574, 577, 576), (525, 536, 569, 535), (536, 537, 570, 569), (537, 538, 571, 570), (538, 526, 539, 571), (571, 539, 540, 574), (574, 540, 541, 577), (577, 541, 528, 542), (576, 577, 542, 543), (575, 576, 543, 544), (533, 575, 544, 527), (534, 572, 575, 533), (535, 569, 572, 534), (578, 579, 582, 581), (579, 580, 583, 582), (581, 582, 585, 584), (582, 583, 586, 585), (527, 544, 578, 547), (544, 543, 579, 578), (543, 542, 580, 579), (542, 528, 548, 580), (580, 548, 549, 583), (583, 549, 550, 586), (586, 550, 532, 551), (585, 586, 551, 552), (584, 585, 552, 553), (545, 584, 553, 531), (546, 581, 584, 545), (547, 578, 581, 546), (587, 588, 591, 590), (588, 589, 592, 591), (590, 591, 594, 593), (591, 592, 595, 594), (531, 553, 587, 556), (553, 552, 588, 587), (552, 551, 589, 588), (551, 532, 557, 589), (589, 557, 558, 592), (592, 558, 559, 595), (595, 559, 530, 560), (594, 595, 560, 561), (593, 594, 561, 562), (554, 593, 562, 529), (555, 590, 593, 554), (556, 587, 590, 555), (596, 597, 600, 599), (597, 598, 601, 600), (599, 600, 603, 602), (600, 601, 604, 603), (529, 562, 596, 565), (562, 561, 597, 596), (561, 560, 598, 597), (560, 530, 566, 598), (598, 566, 567, 601), (601, 567, 568, 604), (604, 568, 526, 538), (603, 604, 538, 537), (602, 603, 537, 536), (563, 602, 536, 525), (564, 599, 602, 563), (565, 596, 599, 564), (527, 547, 605, 533), (547, 546, 606, 605), (546, 545, 607, 606), (545, 531, 556, 607), (607, 556, 555, 609), (609, 555, 554, 612), (612, 554, 529, 565), (611, 612, 565, 564), (610, 611, 564, 563), (535, 610, 563, 525), (534, 608, 610, 535), (533, 605, 608, 534), (613, 614, 617, 616), (614, 615, 618, 617), (532, 550, 613, 557), (550, 549, 614, 613), (549, 548, 615, 614), (548, 528, 541, 615), (615, 541, 540, 618), (618, 540, 539, 620), (620, 539, 526, 568), (559, 619, 566, 530), (558, 616, 619, 559), (557, 613, 616, 558), (665, 666, 669, 668), (666, 667, 670, 669), (668, 669, 672, 671), (669, 670, 673, 672), (621, 632, 665, 631), (632, 633, 666, 665), (633, 634, 667, 666), (634, 622, 635, 667), (667, 635, 636, 670), (670, 636, 637, 673), (673, 637, 624, 638), (672, 673, 638, 639), (671, 672, 639, 640), (629, 671, 640, 623), (630, 668, 671, 629), (631, 665, 668, 630), (674, 675, 678, 677), (675, 676, 679, 678), (677, 678, 681, 680), (678, 679, 682, 681), (623, 640, 674, 643), (640, 639, 675, 674), (639, 638, 676, 675), (638, 624, 644, 676), (676, 644, 645, 679), (679, 645, 646, 682), (682, 646, 628, 647), (681, 682, 647, 648), (680, 681, 648, 649), (641, 680, 649, 627), (642, 677, 680, 641), (643, 674, 677, 642), (683, 684, 687, 686), (684, 685, 688, 687), (686, 687, 690, 689), (687, 688, 691, 690), (627, 649, 683, 652), (649, 648, 684, 683), (648, 647, 685, 684), (647, 628, 653, 685), (685, 653, 654, 688), (688, 654, 655, 691), (691, 655, 626, 656), (690, 691, 656, 657), (689, 690, 657, 658), (650, 689, 658, 625), (651, 686, 689, 650), (652, 683, 686, 651), (692, 693, 696, 695), (693, 694, 697, 696), (695, 696, 699, 698), (696, 697, 700, 699), (625, 658, 692, 661), (658, 657, 693, 692), (657, 656, 694, 693), (656, 626, 662, 694), (694, 662, 663, 697), (697, 663, 664, 700), (700, 664, 622, 634), (699, 700, 634, 633), (698, 699, 633, 632), (659, 698, 632, 621), (660, 695, 698, 659), (661, 692, 695, 660), (623, 643, 701, 629), (643, 642, 702, 701), (642, 641, 703, 702), (641, 627, 652, 703), (703, 652, 651, 705), (705, 651, 650, 708), (708, 650, 625, 661), (707, 708, 661, 660), (706, 707, 660, 659), (631, 706, 659, 621), (630, 704, 706, 631), (629, 701, 704, 630), (706, 704, 608, 605), (704, 701, 610, 608), (701, 702, 611, 610), (702, 703, 612, 611), (703, 705, 609, 612), (705, 708, 607, 609), (708, 707, 606, 607), (707, 706, 605, 606), (568, 567, 524, 86), (567, 566, 114, 524), (566, 619, 231, 114), (619, 616, 94, 231), (616, 617, 93, 94), (617, 618, 92, 93), (618, 620, 79, 92), (620, 568, 86, 79), (726, 725, 712, 719), (728, 727, 724, 709), (730, 729, 714, 715), (731, 726, 719, 720), (732, 730, 715, 710), (733, 731, 720, 721), (734, 732, 710, 716), (735, 733, 721, 711), (736, 734, 716, 717), (737, 735, 711, 722), (738, 736, 717, 718), (739, 737, 722, 723), (740, 728, 709, 713), (725, 738, 718, 712), (727, 739, 723, 724), (729, 740, 713, 714), (636, 635, 740, 729), (664, 663, 739, 727), (628, 646, 738, 725), (635, 622, 728, 740), (663, 662, 737, 739), (646, 645, 736, 738), (662, 626, 735, 737), (645, 644, 734, 736), (626, 655, 733, 735), (644, 624, 732, 734), (655, 654, 731, 733), (624, 637, 730, 732), (654, 653, 726, 731), (637, 636, 729, 730), (622, 664, 727, 728), (653, 628, 725, 726), (772, 760, 744, 751), (751, 744, 748, 753), (768, 764, 746, 755), (755, 746, 742, 750), (745, 741, 774, 775), (745, 756, 749, 741), (756, 755, 750, 749), (761, 766, 756, 745), (766, 768, 755, 756), (751, 753, 823, 821), (757, 770, 752, 743), (770, 772, 751, 752), (749, 750, 771, 769), (769, 771, 772, 770), (741, 749, 769, 758), (758, 769, 770, 757), (754, 753, 767, 765), (765, 767, 768, 766), (747, 754, 765, 762), (762, 765, 766, 761), (762, 757, 808, 807), (757, 762, 792, 789), (753, 748, 763, 767), (767, 763, 764, 768), (750, 742, 759, 771), (771, 759, 760, 772), (773, 776, 780, 777), (761, 745, 775, 776), (741, 758, 773, 774), (758, 761, 776, 773), (780, 779, 783, 784), (775, 774, 778, 779), (776, 775, 779, 780), (774, 773, 777, 778), (782, 781, 785, 786), (778, 777, 781, 782), (777, 780, 784, 781), (779, 778, 782, 783), (785, 788, 787, 786), (781, 784, 788, 785), (783, 782, 786, 787), (784, 783, 787, 788), (789, 792, 796, 793), (762, 761, 791, 792), (761, 758, 790, 791), (758, 757, 789, 790), (795, 794, 798, 799), (790, 789, 793, 794), (791, 790, 794, 795), (792, 791, 795, 796), (800, 799, 803, 804), (796, 795, 799, 800), (793, 796, 800, 797), (794, 793, 797, 798), (801, 804, 803, 802), (797, 800, 804, 801), (798, 797, 801, 802), (799, 798, 802, 803), (808, 806, 810, 812), (757, 743, 806, 808), (743, 747, 805, 806), (747, 762, 807, 805), (811, 812, 816, 815), (806, 805, 809, 810), (807, 808, 812, 811), (805, 807, 811, 809), (816, 814, 818, 820), (809, 811, 815, 813), (812, 810, 814, 816), (810, 809, 813, 814), (818, 817, 819, 820), (814, 813, 817, 818), (815, 816, 820, 819), (813, 815, 819, 817), (821, 823, 827, 825), (753, 754, 824, 823), (752, 751, 821, 822), (828, 826, 830, 832), (823, 824, 828, 827), (824, 822, 826, 828), (822, 821, 825, 826), (829, 831, 835, 833), (826, 825, 829, 830), (825, 827, 831, 829), (827, 828, 832, 831), (834, 833, 835, 836), (831, 832, 836, 835), (832, 830, 834, 836), (830, 829, 833, 834), (747, 824, 754), (747, 743, 822, 824), (742, 714, 713), (759, 714, 742), (759, 710, 715), (760, 710, 759), (760, 717, 716), (744, 717, 760), (744, 712, 718), (744, 719, 712), (748, 720, 719), (763, 711, 721), (764, 711, 763), (764, 723, 722), (746, 723, 764), (746, 742, 724), (720, 748, 763), (759, 715, 714), (760, 716, 710), (744, 718, 717), (744, 748, 719), (721, 720, 763), (764, 722, 711), (746, 724, 723), (742, 713, 709), (742, 709, 724)])
_uv = me_mesh.uv_layers.new(name='UVMap')
_uv.uv.foreach_set('vector', [0.4375, 0.125, 0.5, 0.125, 0.5, 0.1875, 0.4375, 0.1875, 0.5, 0.125, 0.5625, 0.125, 0.5625, 0.1875, 0.5, 0.1875, 0.5625, 0.125, 0.625, 0.125, 0.625, 0.1875, 0.5625, 0.1875, 0.5625, 0.1875, 0.625, 0.1875, 0.625, 0.25, 0.5625, 0.25, 0.5, 0.1875, 0.5625, 0.1875, 0.5625, 0.25, 0.5, 0.25, 0.4375, 0.1875, 0.5, 0.1875, 0.5, 0.25, 0.4375, 0.25, 0.4068, 0.1875, 0.4375, 0.1875, 0.4375, 0.25, 0.4068, 0.25, 0.4068, 0.125, 0.4375, 0.125, 0.4375, 0.1875, 0.4068, 0.1875, 0.4375, 0.3125, 0.5, 0.3125, 0.5, 0.375, 0.4375, 0.375, 0.5, 0.3125, 0.5625, 0.3125, 0.5625, 0.375, 0.5, 0.375, 0.4375, 0.375, 0.5, 0.375, 0.5, 0.4375, 0.4375, 0.4375, 0.5, 0.375, 0.5625, 0.375, 0.5625, 0.4375, 0.5, 0.4375, 0.4068, 0.25, 0.4375, 0.25, 0.4375, 0.3125, 0.4068, 0.3125, 0.4375, 0.25, 0.5, 0.25, 0.5, 0.3125, 0.4375, 0.3125, 0.5, 0.25, 0.5625, 0.25, 0.5625, 0.3125, 0.5, 0.3125, 0.5625, 0.25, 0.625, 0.25, 0.625, 0.3125, 0.5625, 0.3125, 0.5625, 0.3125, 0.625, 0.3125, 0.625, 0.375, 0.5625, 0.375, 0.5625, 0.375, 0.625, 0.375, 0.625, 0.4375, 0.5625, 0.4375, 0.5625, 0.4375, 0.625, 0.4375, 0.625, 0.5, 0.5625, 0.5, 0.5, 0.4375, 0.5625, 0.4375, 0.5625, 0.5, 0.5, 0.5, 0.4375, 0.4375, 0.5, 0.4375, 0.5, 0.5, 0.4375, 0.5, 0.4068, 0.4375, 0.4375, 0.4375, 0.4375, 0.5, 0.4068, 0.5, 0.4068, 0.375, 0.4375, 0.375, 0.4375, 0.4375, 0.4068, 0.4375, 0.4068, 0.3125, 0.4375, 0.3125, 0.4375, 0.375, 0.4068, 0.375, 0.4375, 0.5625, 0.5, 0.5625, 0.5, 0.625, 0.4375, 0.625, 0.5, 0.5625, 0.5625, 0.5625, 0.5625, 0.625, 0.5, 0.625, 0.4068, 0.5, 0.4375, 0.5, 0.4375, 0.5625, 0.4068, 0.5625, 0.4375, 0.5, 0.5, 0.5, 0.5, 0.5625, 0.4375, 0.5625, 0.5, 0.5, 0.5625, 0.5, 0.5625, 0.5625, 0.5, 0.5625, 0.5625, 0.5, 0.625, 0.5, 0.625, 0.5625, 0.5625, 0.5625, 0.5625, 0.5625, 0.625, 0.5625, 0.625, 0.625, 0.5625, 0.625, 0.4068, 0.5625, 0.4375, 0.5625, 0.4375, 0.625, 0.4068, 0.625, 0.375, 0.2496, 0.375, 0.3125, 0.375, 0.3125, 0.375, 0.2496, 0.25, 0.5625, 0.3125, 0.5625, 0.3125, 0.625, 0.25, 0.625, 0.375, 0.1875, 0.375, 0.2496, 0.375, 0.2496, 0.375, 0.1875, 0.25, 0.5625, 0.25, 0.625, 0.25, 0.625, 0.25, 0.5625, 0.25, 0.5, 0.3125, 0.5, 0.3125, 0.5625, 0.25, 0.5625, 0.3125, 0.5, 0.375, 0.5, 0.375, 0.5625, 0.3125, 0.5625, 0.3125, 0.5625, 0.375, 0.5625, 0.375, 0.625, 0.3125, 0.625, 0.375, 0.3125, 0.375, 0.375, 0.375, 0.375, 0.375, 0.3125, 0.6875, 0.5625, 0.75, 0.5625, 0.75, 0.625, 0.6875, 0.625, 0.75, 0.5625, 0.8125, 0.5625, 0.8125, 0.625, 0.75, 0.625, 0.625, 0.5, 0.6875, 0.5, 0.6875, 0.5625, 0.625, 0.5625, 0.6875, 0.5, 0.75, 0.5, 0.75, 0.5625, 0.6875, 0.5625, 0.75, 0.5, 0.8125, 0.5, 0.8125, 0.5625, 0.75, 0.5625, 0.8125, 0.5, 0.875, 0.5, 0.875, 0.5625, 0.8125, 0.5625, 0.8125, 0.5625, 0.875, 0.5625, 0.875, 0.625, 0.8125, 0.625, 0.625, 0.5625, 0.6875, 0.5625, 0.6875, 0.625, 0.625, 0.625, 0.375, 0.5625, 0.4068, 0.5625, 0.4068, 0.625, 0.375, 0.625, 0.375, 0.5, 0.4068, 0.5, 0.4068, 0.5625, 0.375, 0.5625, 0.375, 0.3125, 0.4068, 0.3125, 0.4068, 0.375, 0.375, 0.375, 0.375, 0.375, 0.4068, 0.375, 0.4068, 0.4375, 0.375, 0.4375, 0.375, 0.4375, 0.4068, 0.4375, 0.4068, 0.5, 0.375, 0.5, 0.375, 0.2496, 0.4068, 0.25, 0.4068, 0.3125, 0.375, 0.3125, 0.375, 0.125, 0.4068, 0.125, 0.4068, 0.1875, 0.375, 0.1875, 0.375, 0.1875, 0.4068, 0.1875, 0.4068, 0.25, 0.375, 0.2496, 0.375, 0.3125, 0.375, 0.375, 0.375, 0.375, 0.375, 0.3125, 0.25, 0.5625, 0.25, 0.625, 0.25, 0.625, 0.25, 0.5625, 0.375, 0.125, 0.375, 0.1875, 0.375, 0.1875, 0.375, 0.125, 0.375, 0.2496, 0.375, 0.3125, 0.375, 0.3125, 0.375, 0.2496, 0.25, 0.5, 0.25, 0.5625, 0.25, 0.5625, 0.25, 0.5, 0.375, 0.125, 0.375, 0.1875, 0.375, 0.1875, 0.375, 0.125, 0.375, 0.1875, 0.375, 0.2496, 0.375, 0.2496, 0.375, 0.1875, 0.25, 0.5, 0.25, 0.5625, 0.25, 0.5625, 0.25, 0.5, 0.4688, 0.125, 0.5, 0.125, 0.5, 0.1875, 0.4688, 0.1875, 0.5313, 0.125, 0.5625, 0.125, 0.5625, 0.1875, 0.5313, 0.1875, 0.5625, 0.125, 0.6153, 0.1245, 0.6156, 0.1899, 0.5625, 0.1875, 0.5625, 0.1875, 0.6156, 0.1899, 0.615, 0.2521, 0.5625, 0.25, 0.5313, 0.1875, 0.5625, 0.1875, 0.5625, 0.25, 0.5313, 0.25, 0.4688, 0.1875, 0.5, 0.1875, 0.5, 0.25, 0.4688, 0.25, 0.4063, 0.1875, 0.4375, 0.1875, 0.4375, 0.25, 0.4062, 0.25, 0.4063, 0.125, 0.4375, 0.125, 0.4375, 0.1875, 0.4063, 0.1875, 0.4688, 0.3125, 0.5, 0.3125, 0.5, 0.375, 0.4688, 0.375, 0.5313, 0.4375, 0.5312, 0.375, 0.0, 0.0, 0.4688, 0.375, 0.5, 0.375, 0.5, 0.4375, 0.4688, 0.4375, 0.0, 0.0, 0.5312, 0.375, 0.5312, 0.3125, 0.0, 0.0, 0.4062, 0.25, 0.4375, 0.25, 0.4375, 0.3125, 0.4062, 0.3125, 0.4688, 0.25, 0.5, 0.25, 0.5, 0.3125, 0.4688, 0.3125, 0.5625, 0.25, 0.0, 0.0, 0.5312, 0.3125, 0.5313, 0.25, 0.5625, 0.4375, 0.5938, 0.4375, 0.625, 0.4401, 0.625, 0.4687, 0.625, 0.5, 0.5625, 0.5, 0.5313, 0.4375, 0.5625, 0.4375, 0.5625, 0.5, 0.5313, 0.5, 0.4688, 0.4375, 0.5, 0.4375, 0.5, 0.5, 0.4688, 0.5, 0.4062, 0.4375, 0.4375, 0.4375, 0.4375, 0.5, 0.4062, 0.5, 0.4063, 0.375, 0.4375, 0.375, 0.4375, 0.4375, 0.4062, 0.4375, 0.4062, 0.3125, 0.4375, 0.3125, 0.4375, 0.375, 0.4063, 0.375, 0.4688, 0.5625, 0.5, 0.5625, 0.5, 0.625, 0.4688, 0.625, 0.5312, 0.5625, 0.5625, 0.5625, 0.5625, 0.625, 0.5312, 0.625, 0.4062, 0.5, 0.4375, 0.5, 0.4375, 0.5625, 0.4063, 0.5625, 0.4688, 0.5, 0.5, 0.5, 0.5, 0.5625, 0.4688, 0.5625, 0.5313, 0.5, 0.5625, 0.5, 0.5625, 0.5625, 0.5312, 0.5625, 0.5625, 0.5, 0.625, 0.5, 0.625, 0.5625, 0.5625, 0.5625, 0.5625, 0.5625, 0.625, 0.5625, 0.625, 0.625, 0.5625, 0.625, 0.4063, 0.5625, 0.4375, 0.5625, 0.4375, 0.625, 0.4063, 0.625, 0.625, 0.5, 0.6562, 0.5, 0.6849, 0.5, 0.6875, 0.5625, 0.6563, 0.5625, 0.625, 0.5625, 0.6849, 0.5, 0.75, 0.5, 0.75, 0.5625, 0.7188, 0.5625, 0.6875, 0.5625, 0.75, 0.5, 0.8125, 0.5, 0.8125, 0.5625, 0.7813, 0.5625, 0.75, 0.5625, 0.8125, 0.5, 0.9045, 0.4996, 0.9036, 0.5622, 0.8125, 0.5625, 0.8125, 0.5625, 0.9036, 0.5622, 0.9017, 0.6253, 0.8125, 0.625, 0.625, 0.5625, 0.6563, 0.5625, 0.6875, 0.5625, 0.6875, 0.625, 0.6562, 0.625, 0.625, 0.625, 0.5, 0.5, 0.5313, 0.5, 0.5312, 0.5625, 0.5, 0.5625, 0.5, 0.5625, 0.5312, 0.5625, 0.5312, 0.625, 0.5, 0.625, 0.5, 0.4375, 0.5313, 0.4375, 0.5313, 0.5, 0.5, 0.5, 0.5, 0.25, 0.5313, 0.25, 0.5312, 0.3125, 0.5, 0.3125, 0.5, 0.375, 0.5312, 0.375, 0.5313, 0.4375, 0.5, 0.4375, 0.5, 0.3125, 0.5312, 0.3125, 0.5312, 0.375, 0.5, 0.375, 0.5, 0.1875, 0.5313, 0.1875, 0.5313, 0.25, 0.5, 0.25, 0.5, 0.125, 0.5313, 0.125, 0.5313, 0.1875, 0.5, 0.1875, 0.4375, 0.5, 0.4688, 0.5, 0.4688, 0.5625, 0.4375, 0.5625, 0.4375, 0.5625, 0.4688, 0.5625, 0.4688, 0.625, 0.4375, 0.625, 0.4375, 0.4375, 0.4688, 0.4375, 0.4688, 0.5, 0.4375, 0.5, 0.4375, 0.25, 0.4688, 0.25, 0.4688, 0.3125, 0.4375, 0.3125, 0.4375, 0.375, 0.4688, 0.375, 0.4688, 0.4375, 0.4375, 0.4375, 0.4375, 0.3125, 0.4688, 0.3125, 0.4688, 0.375, 0.4375, 0.375, 0.4375, 0.1875, 0.4688, 0.1875, 0.4688, 0.25, 0.4375, 0.25, 0.4375, 0.125, 0.4688, 0.125, 0.4688, 0.1875, 0.4375, 0.1875, 0.3902, 0.5625, 0.4063, 0.5625, 0.4063, 0.625, 0.3902, 0.625, 0.3902, 0.5, 0.4062, 0.5, 0.4063, 0.5625, 0.3902, 0.5625, 0.3902, 0.3125, 0.4062, 0.3125, 0.4063, 0.375, 0.3902, 0.375, 0.3902, 0.375, 0.4063, 0.375, 0.4062, 0.4375, 0.3902, 0.4375, 0.3902, 0.4375, 0.4062, 0.4375, 0.4062, 0.5, 0.3902, 0.5, 0.3902, 0.25, 0.4062, 0.25, 0.4062, 0.3125, 0.3902, 0.3125, 0.3902, 0.125, 0.4063, 0.125, 0.4063, 0.1875, 0.3902, 0.1875, 0.3902, 0.1875, 0.4063, 0.1875, 0.4062, 0.25, 0.3902, 0.25, 0.375, 0.1875, 0.3902, 0.1875, 0.3902, 0.25, 0.375, 0.25, 0.375, 0.125, 0.3902, 0.125, 0.3902, 0.1875, 0.375, 0.1875, 0.375, 0.25, 0.3902, 0.25, 0.3902, 0.3125, 0.375, 0.3125, 0.375, 0.4375, 0.3902, 0.4375, 0.3902, 0.5, 0.375, 0.5, 0.375, 0.375, 0.3902, 0.375, 0.3902, 0.4375, 0.375, 0.4375, 0.375, 0.3125, 0.3902, 0.3125, 0.3902, 0.375, 0.375, 0.375, 0.375, 0.5, 0.3902, 0.5, 0.3902, 0.5625, 0.375, 0.5625, 0.375, 0.5625, 0.3902, 0.5625, 0.3902, 0.625, 0.375, 0.625, 0.4375, 0.0625, 0.4842, 0.0625, 0.4842, 0.125, 0.4375, 0.125, 0.4842, 0.0625, 0.5625, 0.0625, 0.5625, 0.125, 0.4842, 0.125, 0.4375, 0.125, 0.4842, 0.125, 0.4842, 0.1875, 0.4375, 0.1875, 0.4842, 0.125, 0.5625, 0.125, 0.5625, 0.1875, 0.4842, 0.1875, 0.4063, 0.0, 0.4375, 0.0, 0.4375, 0.0625, 0.4062, 0.0625, 0.4375, 0.0, 0.4842, 0.0, 0.4842, 0.0625, 0.4375, 0.0625, 0.4842, 0.0, 0.5625, 0.0, 0.5625, 0.0625, 0.4842, 0.0625, 0.4842, 0.1875, 0.5625, 0.1875, 0.5625, 0.25, 0.4842, 0.25, 0.4375, 0.1875, 0.4842, 0.1875, 0.4842, 0.25, 0.4375, 0.25, 0.4062, 0.1875, 0.4375, 0.1875, 0.4375, 0.25, 0.4063, 0.25, 0.4063, 0.125, 0.4375, 0.125, 0.4375, 0.1875, 0.4062, 0.1875, 0.4062, 0.0625, 0.4375, 0.0625, 0.4375, 0.125, 0.4063, 0.125, 0.4375, 0.3125, 0.4842, 0.3125, 0.4842, 0.375, 0.4375, 0.375, 0.4842, 0.3125, 0.5625, 0.3125, 0.5625, 0.375, 0.4842, 0.375, 0.4375, 0.375, 0.4842, 0.375, 0.4842, 0.4375, 0.4375, 0.4375, 0.4842, 0.375, 0.5625, 0.375, 0.5625, 0.4375, 0.4842, 0.4375, 0.4063, 0.25, 0.4375, 0.25, 0.4375, 0.3125, 0.4063, 0.3125, 0.4375, 0.25, 0.4842, 0.25, 0.4842, 0.3125, 0.4375, 0.3125, 0.4842, 0.25, 0.5625, 0.25, 0.5625, 0.3125, 0.4842, 0.3125, 0.4842, 0.4375, 0.5625, 0.4375, 0.5625, 0.5, 0.4842, 0.5, 0.4375, 0.4375, 0.4842, 0.4375, 0.4842, 0.5, 0.4375, 0.5, 0.4063, 0.4375, 0.4375, 0.4375, 0.4375, 0.5, 0.4062, 0.5, 0.4062, 0.375, 0.4375, 0.375, 0.4375, 0.4375, 0.4063, 0.4375, 0.4063, 0.3125, 0.4375, 0.3125, 0.4375, 0.375, 0.4062, 0.375, 0.4375, 0.5625, 0.4842, 0.5625, 0.4842, 0.625, 0.4375, 0.625, 0.4842, 0.5625, 0.5625, 0.5625, 0.5625, 0.625, 0.4842, 0.625, 0.4375, 0.625, 0.4842, 0.625, 0.4842, 0.6875, 0.4375, 0.6875, 0.4842, 0.625, 0.5625, 0.625, 0.5625, 0.6875, 0.4842, 0.6875, 0.4062, 0.5, 0.4375, 0.5, 0.4375, 0.5625, 0.4063, 0.5625, 0.4375, 0.5, 0.4842, 0.5, 0.4842, 0.5625, 0.4375, 0.5625, 0.4842, 0.5, 0.5625, 0.5, 0.5625, 0.5625, 0.4842, 0.5625, 0.4842, 0.6875, 0.5625, 0.6875, 0.5625, 0.75, 0.4842, 0.75, 0.4375, 0.6875, 0.4842, 0.6875, 0.4842, 0.75, 0.4375, 0.75, 0.4062, 0.6875, 0.4375, 0.6875, 0.4375, 0.75, 0.4062, 0.75, 0.4063, 0.625, 0.4375, 0.625, 0.4375, 0.6875, 0.4062, 0.6875, 0.4063, 0.5625, 0.4375, 0.5625, 0.4375, 0.625, 0.4063, 0.625, 0.4375, 0.8125, 0.4842, 0.8125, 0.4842, 0.875, 0.4375, 0.875, 0.4375, 0.875, 0.4842, 0.875, 0.4842, 0.9375, 0.4375, 0.9375, 0.4062, 0.75, 0.4375, 0.75, 0.4375, 0.8125, 0.4063, 0.8125, 0.4375, 0.75, 0.4842, 0.75, 0.4842, 0.8125, 0.4375, 0.8125, 0.4842, 0.75, 0.5625, 0.75, 0.5625, 0.8125, 0.4842, 0.8125, 0.4842, 0.9375, 0.5625, 0.9375, 0.5625, 1.0, 0.4842, 1.0, 0.4375, 0.9375, 0.4842, 0.9375, 0.4842, 1.0, 0.4375, 1.0, 0.4062, 0.9375, 0.4375, 0.9375, 0.4375, 1.0, 0.4063, 1.0, 0.4062, 0.875, 0.4375, 0.875, 0.4375, 0.9375, 0.4062, 0.9375, 0.4063, 0.8125, 0.4375, 0.8125, 0.4375, 0.875, 0.4062, 0.875, 0.4842, 0.8125, 0.5625, 0.8125, 0.0, 0.0, 0.4842, 0.875, 0.5625, 0.9375, 0.4842, 0.9375, 0.4842, 0.875, 0.0, 0.0, 0.5625, 0.1875, 0.5625, 0.125, 0.375, 0.125, 0.375, 0.1875, 0.5625, 0.125, 0.5625, 0.0625, 0.375, 0.125, 0.375, 0.125, 0.5625, 0.0625, 0.5625, 0.0, 0.375, 0.125, 0.375, 0.125, 0.5625, 0.75, 0.5625, 0.6875, 0.375, 0.125, 0.375, 0.125, 0.5625, 0.6875, 0.5625, 0.625, 0.375, 0.625, 0.375, 0.125, 0.5625, 0.625, 0.5625, 0.5625, 0.375, 0.5625, 0.375, 0.625, 0.5625, 0.5625, 0.5625, 0.5, 0.375, 0.5, 0.375, 0.5625, 0.5625, 0.5, 0.5625, 0.4375, 0.375, 0.4375, 0.375, 0.5, 0.5625, 0.4375, 0.5625, 0.375, 0.375, 0.375, 0.375, 0.4375, 0.5625, 0.375, 0.5625, 0.3125, 0.375, 0.3125, 0.375, 0.375, 0.5625, 0.3125, 0.5625, 0.25, 0.375, 0.25, 0.375, 0.3125, 0.5625, 0.25, 0.5625, 0.1875, 0.375, 0.1875, 0.375, 0.25, 0.6875, 0.625, 0.6875, 0.5625, 0.25, 0.5625, 0.25, 0.625, 0.6875, 0.5625, 0.7188, 0.5625, 0.25, 0.5, 0.25, 0.5625, 0.7188, 0.5625, 0.75, 0.5625, 0.375, 0.3125, 0.375, 0.375, 0.75, 0.5625, 0.7813, 0.5625, 0.375, 0.2496, 0.375, 0.3125, 0.7813, 0.5625, 0.8125, 0.5625, 0.375, 0.1875, 0.375, 0.2496, 0.8125, 0.5625, 0.8125, 0.625, 0.375, 0.125, 0.375, 0.1875, 0.454, 0.0625, 0.5, 0.0625, 0.5, 0.125, 0.454, 0.125, 0.5, 0.0625, 0.5625, 0.0625, 0.5625, 0.125, 0.5, 0.125, 0.454, 0.125, 0.5, 0.125, 0.5, 0.1875, 0.454, 0.1875, 0.5, 0.125, 0.5625, 0.125, 0.5625, 0.1875, 0.5, 0.1875, 0.375, 0.0, 0.454, 0.0, 0.454, 0.0625, 0.375, 0.0625, 0.454, 0.0, 0.5, 0.0, 0.5, 0.0625, 0.454, 0.0625, 0.5, 0.0, 0.5625, 0.0, 0.5625, 0.0625, 0.5, 0.0625, 0.5, 0.1875, 0.5625, 0.1875, 0.5625, 0.25, 0.5, 0.25, 0.454, 0.1875, 0.5, 0.1875, 0.5, 0.25, 0.454, 0.25, 0.375, 0.1875, 0.454, 0.1875, 0.454, 0.25, 0.375, 0.25, 0.375, 0.125, 0.454, 0.125, 0.454, 0.1875, 0.375, 0.1875, 0.375, 0.0625, 0.454, 0.0625, 0.454, 0.125, 0.375, 0.125, 0.454, 0.3125, 0.5, 0.3125, 0.5, 0.375, 0.454, 0.375, 0.5, 0.3125, 0.5625, 0.3125, 0.5625, 0.375, 0.5, 0.375, 0.454, 0.375, 0.5, 0.375, 0.5, 0.4375, 0.454, 0.4375, 0.5, 0.375, 0.5625, 0.375, 0.5625, 0.4375, 0.5, 0.4375, 0.375, 0.25, 0.454, 0.25, 0.454, 0.3125, 0.375, 0.3125, 0.454, 0.25, 0.5, 0.25, 0.5, 0.3125, 0.454, 0.3125, 0.5, 0.25, 0.5625, 0.25, 0.5625, 0.3125, 0.5, 0.3125, 0.5, 0.4375, 0.5625, 0.4375, 0.5625, 0.5, 0.5, 0.5, 0.454, 0.4375, 0.5, 0.4375, 0.5, 0.5, 0.454, 0.5, 0.375, 0.4375, 0.454, 0.4375, 0.454, 0.5, 0.375, 0.5, 0.375, 0.375, 0.454, 0.375, 0.454, 0.4375, 0.375, 0.4375, 0.375, 0.3125, 0.454, 0.3125, 0.454, 0.375, 0.375, 0.375, 0.454, 0.5625, 0.5, 0.5625, 0.5, 0.625, 0.454, 0.625, 0.5, 0.5625, 0.5625, 0.5625, 0.5625, 0.625, 0.5, 0.625, 0.454, 0.625, 0.5, 0.625, 0.5, 0.6875, 0.454, 0.6875, 0.5, 0.625, 0.5625, 0.625, 0.5625, 0.6875, 0.5, 0.6875, 0.375, 0.5, 0.454, 0.5, 0.454, 0.5625, 0.375, 0.5625, 0.454, 0.5, 0.5, 0.5, 0.5, 0.5625, 0.454, 0.5625, 0.5, 0.5, 0.5625, 0.5, 0.5625, 0.5625, 0.5, 0.5625, 0.5, 0.6875, 0.5625, 0.6875, 0.5625, 0.75, 0.5, 0.75, 0.454, 0.6875, 0.5, 0.6875, 0.5, 0.75, 0.454, 0.75, 0.375, 0.6875, 0.454, 0.6875, 0.454, 0.75, 0.375, 0.75, 0.375, 0.625, 0.454, 0.625, 0.454, 0.6875, 0.375, 0.6875, 0.375, 0.5625, 0.454, 0.5625, 0.454, 0.625, 0.375, 0.625, 0.454, 0.8125, 0.5, 0.8125, 0.5, 0.875, 0.454, 0.875, 0.5, 0.8125, 0.5625, 0.8125, 0.5625, 0.875, 0.5, 0.875, 0.454, 0.875, 0.5, 0.875, 0.5, 0.9375, 0.454, 0.9375, 0.5, 0.875, 0.5625, 0.875, 0.5625, 0.9375, 0.5, 0.9375, 0.375, 0.75, 0.454, 0.75, 0.454, 0.8125, 0.375, 0.8125, 0.454, 0.75, 0.5, 0.75, 0.5, 0.8125, 0.454, 0.8125, 0.5, 0.75, 0.5625, 0.75, 0.5625, 0.8125, 0.5, 0.8125, 0.5, 0.9375, 0.5625, 0.9375, 0.5625, 1.0, 0.5, 1.0, 0.454, 0.9375, 0.5, 0.9375, 0.5, 1.0, 0.454, 1.0, 0.375, 0.9375, 0.454, 0.9375, 0.454, 1.0, 0.375, 1.0, 0.375, 0.875, 0.454, 0.875, 0.454, 0.9375, 0.375, 0.9375, 0.375, 0.8125, 0.454, 0.8125, 0.454, 0.875, 0.375, 0.875, 0.375, 0.8125, 0.4063, 0.8125, 0.4062, 0.875, 0.375, 0.875, 0.375, 0.875, 0.4062, 0.875, 0.4062, 0.9375, 0.375, 0.9375, 0.375, 0.9375, 0.4062, 0.9375, 0.4063, 1.0, 0.375, 1.0, 0.375, 0.75, 0.4062, 0.75, 0.4063, 0.8125, 0.375, 0.8125, 0.375, 0.5625, 0.4063, 0.5625, 0.4063, 0.625, 0.375, 0.625, 0.375, 0.625, 0.4063, 0.625, 0.4062, 0.6875, 0.375, 0.6875, 0.375, 0.6875, 0.4062, 0.6875, 0.4062, 0.75, 0.375, 0.75, 0.375, 0.5, 0.4062, 0.5, 0.4063, 0.5625, 0.375, 0.5625, 0.375, 0.3125, 0.4063, 0.3125, 0.4062, 0.375, 0.375, 0.375, 0.375, 0.375, 0.4062, 0.375, 0.4063, 0.4375, 0.375, 0.4375, 0.375, 0.4375, 0.4063, 0.4375, 0.4062, 0.5, 0.375, 0.5, 0.375, 0.25, 0.4063, 0.25, 0.4063, 0.3125, 0.375, 0.3125, 0.375, 0.0625, 0.4062, 0.0625, 0.4063, 0.125, 0.375, 0.125, 0.375, 0.125, 0.4063, 0.125, 0.4062, 0.1875, 0.375, 0.1875, 0.375, 0.1875, 0.4062, 0.1875, 0.4063, 0.25, 0.375, 0.25, 0.375, 0.0, 0.4063, 0.0, 0.4062, 0.0625, 0.375, 0.0625, 0.5625, 0.1875, 0.5625, 0.125, 0.375, 0.125, 0.375, 0.1875, 0.5625, 0.125, 0.5625, 0.0625, 0.375, 0.0625, 0.375, 0.125, 0.5625, 0.0625, 0.5625, 0.0, 0.375, 0.0, 0.375, 0.0625, 0.5625, 1.0, 0.5625, 0.9375, 0.375, 0.9375, 0.375, 1.0, 0.5625, 0.9375, 0.5625, 0.875, 0.375, 0.875, 0.375, 0.9375, 0.5625, 0.875, 0.5625, 0.8125, 0.375, 0.8125, 0.375, 0.875, 0.5625, 0.8125, 0.5625, 0.75, 0.375, 0.75, 0.375, 0.8125, 0.5625, 0.75, 0.5625, 0.6875, 0.375, 0.6875, 0.375, 0.75, 0.5625, 0.6875, 0.5625, 0.625, 0.375, 0.625, 0.375, 0.6875, 0.5625, 0.625, 0.5625, 0.5625, 0.375, 0.5625, 0.375, 0.625, 0.5625, 0.5625, 0.5625, 0.5, 0.375, 0.5, 0.375, 0.5625, 0.5625, 0.5, 0.5625, 0.4375, 0.375, 0.4375, 0.375, 0.5, 0.5625, 0.4375, 0.5625, 0.375, 0.375, 0.375, 0.375, 0.4375, 0.5625, 0.375, 0.5625, 0.3125, 0.375, 0.3125, 0.375, 0.375, 0.5625, 0.3125, 0.5625, 0.25, 0.375, 0.25, 0.375, 0.3125, 0.5625, 0.25, 0.5625, 0.1875, 0.375, 0.1875, 0.375, 0.25, 0.375, 0.1875, 0.375, 0.25, 0.375, 0.25, 0.375, 0.1875, 0.375, 0.5625, 0.375, 0.625, 0.375, 0.625, 0.375, 0.5625, 0.375, 0.125, 0.375, 0.1875, 0.375, 0.1875, 0.375, 0.125, 0.375, 0.9375, 0.375, 1.0, 0.375, 1.0, 0.375, 0.9375, 0.375, 0.0625, 0.375, 0.125, 0.375, 0.125, 0.375, 0.0625, 0.375, 0.6875, 0.375, 0.75, 0.375, 0.75, 0.375, 0.6875, 0.375, 0.4375, 0.375, 0.5, 0.375, 0.5, 0.375, 0.4375, 0.375, 0.875, 0.375, 0.9375, 0.375, 0.9375, 0.375, 0.875, 0.375, 0.0, 0.375, 0.0625, 0.375, 0.0625, 0.375, 0.0, 0.375, 0.625, 0.375, 0.6875, 0.375, 0.6875, 0.375, 0.625, 0.375, 0.375, 0.375, 0.4375, 0.375, 0.4375, 0.375, 0.375, 0.375, 0.8125, 0.375, 0.875, 0.375, 0.875, 0.375, 0.8125, 0.375, 0.5625, 0.375, 0.625, 0.375, 0.625, 0.375, 0.5625, 0.375, 0.3125, 0.375, 0.375, 0.375, 0.375, 0.375, 0.3125, 0.375, 0.75, 0.375, 0.8125, 0.375, 0.8125, 0.375, 0.75, 0.375, 0.5, 0.375, 0.5625, 0.375, 0.5625, 0.375, 0.5, 0.375, 0.25, 0.375, 0.3125, 0.375, 0.3125, 0.375, 0.25, 0.375, 0.1875, 0.375, 0.25, 0.375, 0.25, 0.375, 0.1875, 0.375, 0.0, 0.375, 0.0625, 0.375, 0.0625, 0.375, 0.0, 0.375, 0.5, 0.375, 0.5625, 0.375, 0.5625, 0.375, 0.5, 0.375, 0.4375, 0.375, 0.5, 0.375, 0.5, 0.375, 0.4375, 0.375, 0.9375, 0.375, 1.0, 0.375, 1.0, 0.375, 0.9375, 0.375, 0.375, 0.375, 0.4375, 0.375, 0.4375, 0.375, 0.375, 0.375, 0.875, 0.375, 0.9375, 0.375, 0.9375, 0.375, 0.875, 0.375, 0.3125, 0.375, 0.375, 0.375, 0.375, 0.375, 0.3125, 0.375, 0.8125, 0.375, 0.875, 0.375, 0.875, 0.375, 0.8125, 0.375, 0.25, 0.375, 0.3125, 0.375, 0.3125, 0.375, 0.25, 0.375, 0.1875, 0.375, 0.25, 0.375, 0.25, 0.375, 0.1875, 0.375, 0.75, 0.375, 0.8125, 0.375, 0.8125, 0.375, 0.75, 0.375, 0.6875, 0.375, 0.75, 0.375, 0.75, 0.375, 0.6875, 0.375, 0.125, 0.375, 0.1875, 0.375, 0.1875, 0.375, 0.125, 0.375, 0.625, 0.375, 0.6875, 0.375, 0.6875, 0.375, 0.625, 0.375, 0.0625, 0.375, 0.125, 0.375, 0.125, 0.375, 0.0625, 0.375, 0.6875, 0.375, 0.75, 0.375, 0.75, 0.375, 0.6875, 0.375, 0.75, 0.375, 0.8125, 0.375, 0.8125, 0.375, 0.75, 0.375, 0.6875, 0.375, 0.75, 0.375, 0.75, 0.375, 0.6875, 0.375, 0.125, 0.375, 0.1875, 0.375, 0.1875, 0.375, 0.125, 0.375, 0.625, 0.375, 0.6875, 0.375, 0.6875, 0.375, 0.625, 0.375, 0.0625, 0.375, 0.125, 0.375, 0.125, 0.375, 0.0625, 0.375, 0.5625, 0.375, 0.625, 0.375, 0.625, 0.375, 0.5625, 0.375, 0.0, 0.375, 0.0625, 0.375, 0.0625, 0.375, 0.0, 0.375, 0.5, 0.375, 0.5625, 0.375, 0.5625, 0.375, 0.5, 0.375, 0.4375, 0.375, 0.5, 0.375, 0.5, 0.375, 0.4375, 0.375, 0.9375, 0.375, 1.0, 0.375, 1.0, 0.375, 0.9375, 0.375, 0.375, 0.375, 0.4375, 0.375, 0.4375, 0.375, 0.375, 0.375, 0.875, 0.375, 0.9375, 0.375, 0.9375, 0.375, 0.875, 0.375, 0.3125, 0.375, 0.375, 0.375, 0.375, 0.375, 0.3125, 0.375, 0.8125, 0.375, 0.875, 0.375, 0.875, 0.375, 0.8125, 0.375, 0.25, 0.375, 0.3125, 0.375, 0.3125, 0.375, 0.25, 0.375, 0.875, 0.375, 0.9375, 0.375, 0.9375, 0.375, 0.875, 0.375, 0.125, 0.375, 0.1875, 0.375, 0.1875, 0.375, 0.125, 0.375, 0.625, 0.375, 0.6875, 0.375, 0.6875, 0.375, 0.625, 0.375, 0.0625, 0.375, 0.125, 0.375, 0.125, 0.375, 0.0625, 0.375, 0.5625, 0.375, 0.625, 0.375, 0.625, 0.375, 0.5625, 0.375, 0.0, 0.375, 0.0625, 0.375, 0.0625, 0.375, 0.0, 0.375, 0.5, 0.375, 0.5625, 0.375, 0.5625, 0.375, 0.5, 0.375, 0.4375, 0.375, 0.5, 0.375, 0.5, 0.375, 0.4375, 0.375, 0.9375, 0.375, 1.0, 0.375, 1.0, 0.375, 0.9375, 0.375, 0.375, 0.375, 0.4375, 0.375, 0.4375, 0.375, 0.375, 0.375, 0.875, 0.375, 0.9375, 0.375, 0.9375, 0.375, 0.875, 0.375, 0.3125, 0.375, 0.375, 0.375, 0.375, 0.375, 0.3125, 0.375, 0.8125, 0.375, 0.875, 0.375, 0.875, 0.375, 0.8125, 0.375, 0.25, 0.375, 0.3125, 0.375, 0.3125, 0.375, 0.25, 0.375, 0.1875, 0.375, 0.25, 0.375, 0.25, 0.375, 0.1875, 0.375, 0.75, 0.375, 0.8125, 0.375, 0.8125, 0.375, 0.75, 0.375, 0.5, 0.375, 0.5625, 0.375, 0.5625, 0.375, 0.5, 0.375, 0.3125, 0.375, 0.375, 0.375, 0.375, 0.375, 0.3125, 0.375, 0.8125, 0.375, 0.875, 0.375, 0.875, 0.375, 0.8125, 0.375, 0.25, 0.375, 0.3125, 0.375, 0.3125, 0.375, 0.25, 0.375, 0.1875, 0.375, 0.25, 0.375, 0.25, 0.375, 0.1875, 0.375, 0.75, 0.375, 0.8125, 0.375, 0.8125, 0.375, 0.75, 0.375, 0.6875, 0.375, 0.75, 0.375, 0.75, 0.375, 0.6875, 0.375, 0.125, 0.375, 0.1875, 0.375, 0.1875, 0.375, 0.125, 0.375, 0.625, 0.375, 0.6875, 0.375, 0.6875, 0.375, 0.625, 0.375, 0.0625, 0.375, 0.125, 0.375, 0.125, 0.375, 0.0625, 0.375, 0.5625, 0.375, 0.625, 0.375, 0.625, 0.375, 0.5625, 0.375, 0.0, 0.375, 0.0625, 0.375, 0.0625, 0.375, 0.0, 0.375, 0.5, 0.375, 0.5625, 0.375, 0.5625, 0.375, 0.5, 0.375, 0.4375, 0.375, 0.5, 0.375, 0.5, 0.375, 0.4375, 0.375, 0.9375, 0.375, 1.0, 0.375, 1.0, 0.375, 0.9375, 0.375, 0.375, 0.375, 0.4375, 0.375, 0.4375, 0.375, 0.375, 0.375, 0.125, 0.375, 0.1875, 0.375, 0.1875, 0.375, 0.125, 0.375, 0.4375, 0.375, 0.5, 0.375, 0.5, 0.375, 0.4375, 0.375, 0.9375, 0.375, 1.0, 0.375, 1.0, 0.375, 0.9375, 0.375, 0.375, 0.375, 0.4375, 0.375, 0.4375, 0.375, 0.375, 0.375, 0.875, 0.375, 0.9375, 0.375, 0.9375, 0.375, 0.875, 0.375, 0.3125, 0.375, 0.375, 0.375, 0.375, 0.375, 0.3125, 0.375, 0.8125, 0.375, 0.875, 0.375, 0.875, 0.375, 0.8125, 0.375, 0.25, 0.375, 0.3125, 0.375, 0.3125, 0.375, 0.25, 0.375, 0.1875, 0.375, 0.25, 0.375, 0.25, 0.375, 0.1875, 0.375, 0.75, 0.375, 0.8125, 0.375, 0.8125, 0.375, 0.75, 0.375, 0.6875, 0.375, 0.75, 0.375, 0.75, 0.375, 0.6875, 0.375, 0.125, 0.375, 0.1875, 0.375, 0.1875, 0.375, 0.125, 0.375, 0.625, 0.375, 0.6875, 0.375, 0.6875, 0.375, 0.625, 0.375, 0.0625, 0.375, 0.125, 0.375, 0.125, 0.375, 0.0625, 0.375, 0.5625, 0.375, 0.625, 0.375, 0.625, 0.375, 0.5625, 0.375, 0.0, 0.375, 0.0625, 0.375, 0.0625, 0.375, 0.0, 0.375, 0.3125, 0.375, 0.375, 0.375, 0.375, 0.375, 0.3125, 0.375, 0.625, 0.375, 0.6875, 0.375, 0.6875, 0.375, 0.625, 0.375, 0.0625, 0.375, 0.125, 0.375, 0.125, 0.375, 0.0625, 0.375, 0.5625, 0.375, 0.625, 0.375, 0.625, 0.375, 0.5625, 0.375, 0.0, 0.375, 0.0625, 0.375, 0.0625, 0.375, 0.0, 0.375, 0.5, 0.375, 0.5625, 0.375, 0.5625, 0.375, 0.5, 0.375, 0.4375, 0.375, 0.5, 0.375, 0.5, 0.375, 0.4375, 0.375, 0.9375, 0.375, 1.0, 0.375, 1.0, 0.375, 0.9375, 0.375, 0.375, 0.375, 0.4375, 0.375, 0.4375, 0.375, 0.375, 0.375, 0.875, 0.375, 0.9375, 0.375, 0.9375, 0.375, 0.875, 0.375, 0.3125, 0.375, 0.375, 0.375, 0.375, 0.375, 0.3125, 0.375, 0.8125, 0.375, 0.875, 0.375, 0.875, 0.375, 0.8125, 0.375, 0.25, 0.375, 0.3125, 0.375, 0.3125, 0.375, 0.25, 0.375, 0.1875, 0.375, 0.25, 0.375, 0.25, 0.375, 0.1875, 0.375, 0.75, 0.375, 0.8125, 0.375, 0.8125, 0.375, 0.75, 0.375, 0.6875, 0.375, 0.75, 0.375, 0.75, 0.375, 0.6875, 0.375, 0.5, 0.375, 0.5625, 0.375, 0.5625, 0.375, 0.5, 0.375, 0.8125, 0.375, 0.875, 0.375, 0.875, 0.375, 0.8125, 0.375, 0.25, 0.375, 0.3125, 0.375, 0.3125, 0.375, 0.25, 0.375, 0.1875, 0.375, 0.25, 0.375, 0.25, 0.375, 0.1875, 0.375, 0.75, 0.375, 0.8125, 0.375, 0.8125, 0.375, 0.75, 0.375, 0.6875, 0.375, 0.75, 0.375, 0.75, 0.375, 0.6875, 0.375, 0.125, 0.375, 0.1875, 0.375, 0.1875, 0.375, 0.125, 0.375, 0.625, 0.375, 0.6875, 0.375, 0.6875, 0.375, 0.625, 0.375, 0.0625, 0.375, 0.125, 0.375, 0.125, 0.375, 0.0625, 0.375, 0.5625, 0.375, 0.625, 0.375, 0.625, 0.375, 0.5625, 0.375, 0.0, 0.375, 0.0625, 0.375, 0.0625, 0.375, 0.0, 0.375, 0.5, 0.375, 0.5625, 0.375, 0.5625, 0.375, 0.5, 0.375, 0.4375, 0.375, 0.5, 0.375, 0.5, 0.375, 0.4375, 0.375, 0.9375, 0.375, 1.0, 0.375, 1.0, 0.375, 0.9375, 0.375, 0.375, 0.375, 0.4375, 0.375, 0.4375, 0.375, 0.375, 0.375, 0.875, 0.375, 0.9375, 0.375, 0.9375, 0.375, 0.875, 0.375, 0.125, 0.375, 0.1875, 0.375, 0.1875, 0.375, 0.125, 0.375, 0.4375, 0.375, 0.5, 0.375, 0.5, 0.375, 0.4375, 0.375, 0.9375, 0.375, 1.0, 0.375, 1.0, 0.375, 0.9375, 0.375, 0.375, 0.375, 0.4375, 0.375, 0.4375, 0.375, 0.375, 0.375, 0.875, 0.375, 0.9375, 0.375, 0.9375, 0.375, 0.875, 0.375, 0.3125, 0.375, 0.375, 0.375, 0.375, 0.375, 0.3125, 0.375, 0.8125, 0.375, 0.875, 0.375, 0.875, 0.375, 0.8125, 0.375, 0.25, 0.375, 0.3125, 0.375, 0.3125, 0.375, 0.25, 0.375, 0.1875, 0.375, 0.25, 0.375, 0.25, 0.375, 0.1875, 0.375, 0.75, 0.375, 0.8125, 0.375, 0.8125, 0.375, 0.75, 0.375, 0.6875, 0.375, 0.75, 0.375, 0.75, 0.375, 0.6875, 0.375, 0.125, 0.375, 0.1875, 0.375, 0.1875, 0.375, 0.125, 0.375, 0.625, 0.375, 0.6875, 0.375, 0.6875, 0.375, 0.625, 0.375, 0.0625, 0.375, 0.125, 0.375, 0.125, 0.375, 0.0625, 0.375, 0.5625, 0.375, 0.625, 0.375, 0.625, 0.375, 0.5625, 0.375, 0.0, 0.375, 0.0625, 0.375, 0.0625, 0.375, 0.0, 0.375, 0.5625, 0.375, 0.625, 0.375, 0.625, 0.375, 0.5625, 0.375, 0.625, 0.375, 0.6875, 0.375, 0.6875, 0.375, 0.625, 0.375, 0.0625, 0.375, 0.125, 0.375, 0.125, 0.375, 0.0625, 0.375, 0.5625, 0.375, 0.625, 0.375, 0.625, 0.375, 0.5625, 0.375, 0.0, 0.375, 0.0625, 0.375, 0.0625, 0.375, 0.0, 0.375, 0.5, 0.375, 0.5625, 0.375, 0.5625, 0.375, 0.5, 0.375, 0.4375, 0.375, 0.5, 0.375, 0.5, 0.375, 0.4375, 0.375, 0.9375, 0.375, 1.0, 0.375, 1.0, 0.375, 0.9375, 0.375, 0.375, 0.375, 0.4375, 0.375, 0.4375, 0.375, 0.375, 0.375, 0.875, 0.375, 0.9375, 0.375, 0.9375, 0.375, 0.875, 0.375, 0.3125, 0.375, 0.375, 0.375, 0.375, 0.375, 0.3125, 0.375, 0.8125, 0.375, 0.875, 0.375, 0.875, 0.375, 0.8125, 0.375, 0.25, 0.375, 0.3125, 0.375, 0.3125, 0.375, 0.25, 0.375, 0.1875, 0.375, 0.25, 0.375, 0.25, 0.375, 0.1875, 0.375, 0.75, 0.375, 0.8125, 0.375, 0.8125, 0.375, 0.75, 0.375, 0.6875, 0.375, 0.75, 0.375, 0.75, 0.375, 0.6875, 0.375, 0.1875, 0.375, 0.25, 0.375, 0.25, 0.375, 0.1875, 0.375, 0.0, 0.375, 0.0625, 0.375, 0.0625, 0.375, 0.0, 0.375, 0.5, 0.375, 0.5625, 0.375, 0.5625, 0.375, 0.5, 0.375, 0.4375, 0.375, 0.5, 0.375, 0.5, 0.375, 0.4375, 0.375, 0.9375, 0.375, 1.0, 0.375, 1.0, 0.375, 0.9375, 0.375, 0.375, 0.375, 0.4375, 0.375, 0.4375, 0.375, 0.375, 0.375, 0.875, 0.375, 0.9375, 0.375, 0.9375, 0.375, 0.875, 0.375, 0.3125, 0.375, 0.375, 0.375, 0.375, 0.375, 0.3125, 0.375, 0.8125, 0.375, 0.875, 0.375, 0.875, 0.375, 0.8125, 0.375, 0.25, 0.375, 0.3125, 0.375, 0.3125, 0.375, 0.25, 0.375, 0.1875, 0.375, 0.25, 0.375, 0.25, 0.375, 0.1875, 0.375, 0.75, 0.375, 0.8125, 0.375, 0.8125, 0.375, 0.75, 0.375, 0.6875, 0.375, 0.75, 0.375, 0.75, 0.375, 0.6875, 0.375, 0.125, 0.375, 0.1875, 0.375, 0.1875, 0.375, 0.125, 0.375, 0.625, 0.375, 0.6875, 0.375, 0.6875, 0.375, 0.625, 0.375, 0.0625, 0.375, 0.125, 0.375, 0.125, 0.375, 0.0625, 0.375, 0.375, 0.375, 0.4375, 0.375, 0.4375, 0.375, 0.375, 0.375, 0.75, 0.375, 0.8125, 0.375, 0.8125, 0.375, 0.75, 0.375, 0.6875, 0.375, 0.75, 0.375, 0.75, 0.375, 0.6875, 0.375, 0.125, 0.375, 0.1875, 0.375, 0.1875, 0.375, 0.125, 0.375, 0.625, 0.375, 0.6875, 0.375, 0.6875, 0.375, 0.625, 0.375, 0.0625, 0.375, 0.125, 0.375, 0.125, 0.375, 0.0625, 0.375, 0.5625, 0.375, 0.625, 0.375, 0.625, 0.375, 0.5625, 0.375, 0.0, 0.375, 0.0625, 0.375, 0.0625, 0.375, 0.0, 0.375, 0.5, 0.375, 0.5625, 0.375, 0.5625, 0.375, 0.5, 0.375, 0.4375, 0.375, 0.5, 0.375, 0.5, 0.375, 0.4375, 0.375, 0.9375, 0.375, 1.0, 0.375, 1.0, 0.375, 0.9375, 0.375, 0.375, 0.375, 0.4375, 0.375, 0.4375, 0.375, 0.375, 0.375, 0.875, 0.375, 0.9375, 0.375, 0.9375, 0.375, 0.875, 0.375, 0.3125, 0.375, 0.375, 0.375, 0.375, 0.375, 0.3125, 0.375, 0.8125, 0.375, 0.875, 0.375, 0.875, 0.375, 0.8125, 0.375, 0.25, 0.375, 0.3125, 0.375, 0.3125, 0.375, 0.25, 0.375, 0.25, 0.375, 0.3125, 0.375, 0.375, 0.375, 0.4375, 0.375, 0.5, 0.375, 0.5625, 0.375, 0.625, 0.375, 0.6875, 0.375, 0.75, 0.375, 0.8125, 0.375, 0.875, 0.375, 0.9375, 0.375, 1.0, 0.375, 0.0625, 0.375, 0.125, 0.375, 0.1875, 0.375, 0.875, 0.375, 0.9375, 0.375, 0.9375, 0.375, 0.875, 0.375, 0.3125, 0.375, 0.375, 0.375, 0.375, 0.375, 0.3125, 0.375, 0.8125, 0.375, 0.875, 0.375, 0.875, 0.375, 0.8125, 0.375, 0.25, 0.375, 0.3125, 0.375, 0.3125, 0.375, 0.25, 0.375, 0.1875, 0.375, 0.25, 0.375, 0.25, 0.375, 0.1875, 0.375, 0.75, 0.375, 0.8125, 0.375, 0.8125, 0.375, 0.75, 0.375, 0.6875, 0.375, 0.75, 0.375, 0.75, 0.375, 0.6875, 0.375, 0.125, 0.375, 0.1875, 0.375, 0.1875, 0.375, 0.125, 0.375, 0.625, 0.375, 0.6875, 0.375, 0.6875, 0.375, 0.625, 0.375, 0.0625, 0.375, 0.125, 0.375, 0.125, 0.375, 0.0625, 0.375, 0.5625, 0.375, 0.625, 0.375, 0.625, 0.375, 0.5625, 0.375, 0.0, 0.375, 0.0625, 0.375, 0.0625, 0.375, 0.0, 0.375, 0.5, 0.375, 0.5625, 0.375, 0.5625, 0.375, 0.5, 0.375, 0.4375, 0.375, 0.5, 0.375, 0.5, 0.375, 0.4375, 0.375, 0.9375, 0.375, 1.0, 0.375, 1.0, 0.375, 0.9375, 0.4375, 0.0625, 0.5, 0.0625, 0.5, 0.125, 0.4375, 0.125, 0.5, 0.0625, 0.5625, 0.0625, 0.5625, 0.125, 0.5, 0.125, 0.4375, 0.125, 0.5, 0.125, 0.5, 0.1875, 0.4375, 0.1875, 0.5, 0.125, 0.5625, 0.125, 0.5625, 0.1875, 0.5, 0.1875, 0.375, 0.0, 0.4375, 0.0, 0.4375, 0.0625, 0.375, 0.0625, 0.4375, 0.0, 0.5, 0.0, 0.5, 0.0625, 0.4375, 0.0625, 0.5, 0.0, 0.5625, 0.0, 0.5625, 0.0625, 0.5, 0.0625, 0.5625, 0.0, 0.625, 0.0, 0.625, 0.0625, 0.5625, 0.0625, 0.5625, 0.0625, 0.625, 0.0625, 0.625, 0.125, 0.5625, 0.125, 0.5625, 0.125, 0.625, 0.125, 0.625, 0.1875, 0.5625, 0.1875, 0.5625, 0.1875, 0.625, 0.1875, 0.625, 0.25, 0.5625, 0.25, 0.5, 0.1875, 0.5625, 0.1875, 0.5625, 0.25, 0.5, 0.25, 0.4375, 0.1875, 0.5, 0.1875, 0.5, 0.25, 0.4375, 0.25, 0.375, 0.1875, 0.4375, 0.1875, 0.4375, 0.25, 0.375, 0.25, 0.375, 0.125, 0.4375, 0.125, 0.4375, 0.1875, 0.375, 0.1875, 0.375, 0.0625, 0.4375, 0.0625, 0.4375, 0.125, 0.375, 0.125, 0.4375, 0.3125, 0.5, 0.3125, 0.5, 0.375, 0.4375, 0.375, 0.5, 0.3125, 0.5625, 0.3125, 0.5625, 0.375, 0.5, 0.375, 0.4375, 0.375, 0.5, 0.375, 0.5, 0.4375, 0.4375, 0.4375, 0.5, 0.375, 0.5625, 0.375, 0.5625, 0.4375, 0.5, 0.4375, 0.375, 0.25, 0.4375, 0.25, 0.4375, 0.3125, 0.375, 0.3125, 0.4375, 0.25, 0.5, 0.25, 0.5, 0.3125, 0.4375, 0.3125, 0.5, 0.25, 0.5625, 0.25, 0.5625, 0.3125, 0.5, 0.3125, 0.5625, 0.25, 0.625, 0.25, 0.625, 0.3125, 0.5625, 0.3125, 0.5625, 0.3125, 0.625, 0.3125, 0.625, 0.375, 0.5625, 0.375, 0.5625, 0.375, 0.625, 0.375, 0.625, 0.4375, 0.5625, 0.4375, 0.5625, 0.4375, 0.625, 0.4375, 0.625, 0.5, 0.5625, 0.5, 0.5, 0.4375, 0.5625, 0.4375, 0.5625, 0.5, 0.5, 0.5, 0.4375, 0.4375, 0.5, 0.4375, 0.5, 0.5, 0.4375, 0.5, 0.375, 0.4375, 0.4375, 0.4375, 0.4375, 0.5, 0.375, 0.5, 0.375, 0.375, 0.4375, 0.375, 0.4375, 0.4375, 0.375, 0.4375, 0.375, 0.3125, 0.4375, 0.3125, 0.4375, 0.375, 0.375, 0.375, 0.4375, 0.5625, 0.5, 0.5625, 0.5, 0.625, 0.4375, 0.625, 0.5, 0.5625, 0.5625, 0.5625, 0.5625, 0.625, 0.5, 0.625, 0.4375, 0.625, 0.5, 0.625, 0.5, 0.6875, 0.4375, 0.6875, 0.5, 0.625, 0.5625, 0.625, 0.5625, 0.6875, 0.5, 0.6875, 0.375, 0.5, 0.4375, 0.5, 0.4375, 0.5625, 0.375, 0.5625, 0.4375, 0.5, 0.5, 0.5, 0.5, 0.5625, 0.4375, 0.5625, 0.5, 0.5, 0.5625, 0.5, 0.5625, 0.5625, 0.5, 0.5625, 0.5625, 0.5, 0.625, 0.5, 0.625, 0.5625, 0.5625, 0.5625, 0.5625, 0.5625, 0.625, 0.5625, 0.625, 0.625, 0.5625, 0.625, 0.5625, 0.625, 0.625, 0.625, 0.625, 0.6875, 0.5625, 0.6875, 0.5625, 0.6875, 0.625, 0.6875, 0.625, 0.75, 0.5625, 0.75, 0.5, 0.6875, 0.5625, 0.6875, 0.5625, 0.75, 0.5, 0.75, 0.4375, 0.6875, 0.5, 0.6875, 0.5, 0.75, 0.4375, 0.75, 0.375, 0.6875, 0.4375, 0.6875, 0.4375, 0.75, 0.375, 0.75, 0.375, 0.625, 0.4375, 0.625, 0.4375, 0.6875, 0.375, 0.6875, 0.375, 0.5625, 0.4375, 0.5625, 0.4375, 0.625, 0.375, 0.625, 0.4375, 0.8125, 0.5, 0.8125, 0.5, 0.875, 0.4375, 0.875, 0.5, 0.8125, 0.5625, 0.8125, 0.5625, 0.875, 0.5, 0.875, 0.4375, 0.875, 0.5, 0.875, 0.5, 0.9375, 0.4375, 0.9375, 0.5, 0.875, 0.5625, 0.875, 0.5625, 0.9375, 0.5, 0.9375, 0.375, 0.75, 0.4375, 0.75, 0.4375, 0.8125, 0.375, 0.8125, 0.4375, 0.75, 0.5, 0.75, 0.5, 0.8125, 0.4375, 0.8125, 0.5, 0.75, 0.5625, 0.75, 0.5625, 0.8125, 0.5, 0.8125, 0.5625, 0.75, 0.625, 0.75, 0.625, 0.8125, 0.5625, 0.8125, 0.5625, 0.8125, 0.625, 0.8125, 0.625, 0.875, 0.5625, 0.875, 0.5625, 0.875, 0.625, 0.875, 0.625, 0.9375, 0.5625, 0.9375, 0.5625, 0.9375, 0.625, 0.9375, 0.625, 1.0, 0.5625, 1.0, 0.5, 0.9375, 0.5625, 0.9375, 0.5625, 1.0, 0.5, 1.0, 0.4375, 0.9375, 0.5, 0.9375, 0.5, 1.0, 0.4375, 1.0, 0.375, 0.9375, 0.4375, 0.9375, 0.4375, 1.0, 0.375, 1.0, 0.375, 0.875, 0.4375, 0.875, 0.4375, 0.9375, 0.375, 0.9375, 0.375, 0.8125, 0.4375, 0.8125, 0.4375, 0.875, 0.375, 0.875, 0.125, 0.5, 0.1875, 0.5, 0.1875, 0.5625, 0.125, 0.5625, 0.1875, 0.5, 0.25, 0.5, 0.25, 0.5625, 0.1875, 0.5625, 0.25, 0.5, 0.3125, 0.5, 0.3125, 0.5625, 0.25, 0.5625, 0.3125, 0.5, 0.375, 0.5, 0.375, 0.5625, 0.3125, 0.5625, 0.3125, 0.5625, 0.375, 0.5625, 0.375, 0.625, 0.3125, 0.625, 0.3125, 0.625, 0.375, 0.625, 0.375, 0.6875, 0.3125, 0.6875, 0.3125, 0.6875, 0.375, 0.6875, 0.375, 0.75, 0.3125, 0.75, 0.25, 0.6875, 0.3125, 0.6875, 0.3125, 0.75, 0.25, 0.75, 0.1875, 0.6875, 0.25, 0.6875, 0.25, 0.75, 0.1875, 0.75, 0.125, 0.6875, 0.1875, 0.6875, 0.1875, 0.75, 0.125, 0.75, 0.125, 0.625, 0.1875, 0.625, 0.1875, 0.6875, 0.125, 0.6875, 0.125, 0.5625, 0.1875, 0.5625, 0.1875, 0.625, 0.125, 0.625, 0.6875, 0.5625, 0.75, 0.5625, 0.75, 0.625, 0.6875, 0.625, 0.75, 0.5625, 0.8125, 0.5625, 0.8125, 0.625, 0.75, 0.625, 0.625, 0.5, 0.6875, 0.5, 0.6875, 0.5625, 0.625, 0.5625, 0.6875, 0.5, 0.75, 0.5, 0.75, 0.5625, 0.6875, 0.5625, 0.75, 0.5, 0.8125, 0.5, 0.8125, 0.5625, 0.75, 0.5625, 0.8125, 0.5, 0.875, 0.5, 0.875, 0.5625, 0.8125, 0.5625, 0.8125, 0.5625, 0.875, 0.5625, 0.875, 0.625, 0.8125, 0.625, 0.8125, 0.625, 0.875, 0.625, 0.875, 0.6875, 0.8125, 0.6875, 0.8125, 0.6875, 0.875, 0.6875, 0.875, 0.75, 0.8125, 0.75, 0.625, 0.6875, 0.6875, 0.6875, 0.6875, 0.75, 0.625, 0.75, 0.625, 0.625, 0.6875, 0.625, 0.6875, 0.6875, 0.625, 0.6875, 0.625, 0.5625, 0.6875, 0.5625, 0.6875, 0.625, 0.625, 0.625, 0.4375, 0.0625, 0.5, 0.0625, 0.5, 0.125, 0.4375, 0.125, 0.5, 0.0625, 0.5625, 0.0625, 0.5625, 0.125, 0.5, 0.125, 0.4375, 0.125, 0.5, 0.125, 0.5, 0.1875, 0.4375, 0.1875, 0.5, 0.125, 0.5625, 0.125, 0.5625, 0.1875, 0.5, 0.1875, 0.375, 0.0, 0.4375, 0.0, 0.4375, 0.0625, 0.375, 0.0625, 0.4375, 0.0, 0.5, 0.0, 0.5, 0.0625, 0.4375, 0.0625, 0.5, 0.0, 0.5625, 0.0, 0.5625, 0.0625, 0.5, 0.0625, 0.5625, 0.0, 0.625, 0.0, 0.625, 0.0625, 0.5625, 0.0625, 0.5625, 0.0625, 0.625, 0.0625, 0.625, 0.125, 0.5625, 0.125, 0.5625, 0.125, 0.625, 0.125, 0.625, 0.1875, 0.5625, 0.1875, 0.5625, 0.1875, 0.625, 0.1875, 0.625, 0.25, 0.5625, 0.25, 0.5, 0.1875, 0.5625, 0.1875, 0.5625, 0.25, 0.5, 0.25, 0.4375, 0.1875, 0.5, 0.1875, 0.5, 0.25, 0.4375, 0.25, 0.375, 0.1875, 0.4375, 0.1875, 0.4375, 0.25, 0.375, 0.25, 0.375, 0.125, 0.4375, 0.125, 0.4375, 0.1875, 0.375, 0.1875, 0.375, 0.0625, 0.4375, 0.0625, 0.4375, 0.125, 0.375, 0.125, 0.4375, 0.3125, 0.5, 0.3125, 0.5, 0.375, 0.4375, 0.375, 0.5, 0.3125, 0.5625, 0.3125, 0.5625, 0.375, 0.5, 0.375, 0.4375, 0.375, 0.5, 0.375, 0.5, 0.4375, 0.4375, 0.4375, 0.5, 0.375, 0.5625, 0.375, 0.5625, 0.4375, 0.5, 0.4375, 0.375, 0.25, 0.4375, 0.25, 0.4375, 0.3125, 0.375, 0.3125, 0.4375, 0.25, 0.5, 0.25, 0.5, 0.3125, 0.4375, 0.3125, 0.5, 0.25, 0.5625, 0.25, 0.5625, 0.3125, 0.5, 0.3125, 0.5625, 0.25, 0.625, 0.25, 0.625, 0.3125, 0.5625, 0.3125, 0.5625, 0.3125, 0.625, 0.3125, 0.625, 0.375, 0.5625, 0.375, 0.5625, 0.375, 0.625, 0.375, 0.625, 0.4375, 0.5625, 0.4375, 0.5625, 0.4375, 0.625, 0.4375, 0.625, 0.5, 0.5625, 0.5, 0.5, 0.4375, 0.5625, 0.4375, 0.5625, 0.5, 0.5, 0.5, 0.4375, 0.4375, 0.5, 0.4375, 0.5, 0.5, 0.4375, 0.5, 0.375, 0.4375, 0.4375, 0.4375, 0.4375, 0.5, 0.375, 0.5, 0.375, 0.375, 0.4375, 0.375, 0.4375, 0.4375, 0.375, 0.4375, 0.375, 0.3125, 0.4375, 0.3125, 0.4375, 0.375, 0.375, 0.375, 0.4375, 0.5625, 0.5, 0.5625, 0.5, 0.625, 0.4375, 0.625, 0.5, 0.5625, 0.5625, 0.5625, 0.5625, 0.625, 0.5, 0.625, 0.4375, 0.625, 0.5, 0.625, 0.5, 0.6875, 0.4375, 0.6875, 0.5, 0.625, 0.5625, 0.625, 0.5625, 0.6875, 0.5, 0.6875, 0.375, 0.5, 0.4375, 0.5, 0.4375, 0.5625, 0.375, 0.5625, 0.4375, 0.5, 0.5, 0.5, 0.5, 0.5625, 0.4375, 0.5625, 0.5, 0.5, 0.5625, 0.5, 0.5625, 0.5625, 0.5, 0.5625, 0.5625, 0.5, 0.625, 0.5, 0.625, 0.5625, 0.5625, 0.5625, 0.5625, 0.5625, 0.625, 0.5625, 0.625, 0.625, 0.5625, 0.625, 0.5625, 0.625, 0.625, 0.625, 0.625, 0.6875, 0.5625, 0.6875, 0.5625, 0.6875, 0.625, 0.6875, 0.625, 0.75, 0.5625, 0.75, 0.5, 0.6875, 0.5625, 0.6875, 0.5625, 0.75, 0.5, 0.75, 0.4375, 0.6875, 0.5, 0.6875, 0.5, 0.75, 0.4375, 0.75, 0.375, 0.6875, 0.4375, 0.6875, 0.4375, 0.75, 0.375, 0.75, 0.375, 0.625, 0.4375, 0.625, 0.4375, 0.6875, 0.375, 0.6875, 0.375, 0.5625, 0.4375, 0.5625, 0.4375, 0.625, 0.375, 0.625, 0.4375, 0.8125, 0.5, 0.8125, 0.5, 0.875, 0.4375, 0.875, 0.5, 0.8125, 0.5625, 0.8125, 0.5625, 0.875, 0.5, 0.875, 0.4375, 0.875, 0.5, 0.875, 0.5, 0.9375, 0.4375, 0.9375, 0.5, 0.875, 0.5625, 0.875, 0.5625, 0.9375, 0.5, 0.9375, 0.375, 0.75, 0.4375, 0.75, 0.4375, 0.8125, 0.375, 0.8125, 0.4375, 0.75, 0.5, 0.75, 0.5, 0.8125, 0.4375, 0.8125, 0.5, 0.75, 0.5625, 0.75, 0.5625, 0.8125, 0.5, 0.8125, 0.5625, 0.75, 0.625, 0.75, 0.625, 0.8125, 0.5625, 0.8125, 0.5625, 0.8125, 0.625, 0.8125, 0.625, 0.875, 0.5625, 0.875, 0.5625, 0.875, 0.625, 0.875, 0.625, 0.9375, 0.5625, 0.9375, 0.5625, 0.9375, 0.625, 0.9375, 0.625, 1.0, 0.5625, 1.0, 0.5, 0.9375, 0.5625, 0.9375, 0.5625, 1.0, 0.5, 1.0, 0.4375, 0.9375, 0.5, 0.9375, 0.5, 1.0, 0.4375, 1.0, 0.375, 0.9375, 0.4375, 0.9375, 0.4375, 1.0, 0.375, 1.0, 0.375, 0.875, 0.4375, 0.875, 0.4375, 0.9375, 0.375, 0.9375, 0.375, 0.8125, 0.4375, 0.8125, 0.4375, 0.875, 0.375, 0.875, 0.125, 0.5, 0.1875, 0.5, 0.1875, 0.5625, 0.125, 0.5625, 0.1875, 0.5, 0.25, 0.5, 0.25, 0.5625, 0.1875, 0.5625, 0.25, 0.5, 0.3125, 0.5, 0.3125, 0.5625, 0.25, 0.5625, 0.3125, 0.5, 0.375, 0.5, 0.375, 0.5625, 0.3125, 0.5625, 0.3125, 0.5625, 0.375, 0.5625, 0.375, 0.625, 0.3125, 0.625, 0.3125, 0.625, 0.375, 0.625, 0.375, 0.6875, 0.3125, 0.6875, 0.3125, 0.6875, 0.375, 0.6875, 0.375, 0.75, 0.3125, 0.75, 0.25, 0.6875, 0.3125, 0.6875, 0.3125, 0.75, 0.25, 0.75, 0.1875, 0.6875, 0.25, 0.6875, 0.25, 0.75, 0.1875, 0.75, 0.125, 0.6875, 0.1875, 0.6875, 0.1875, 0.75, 0.125, 0.75, 0.125, 0.625, 0.1875, 0.625, 0.1875, 0.6875, 0.125, 0.6875, 0.125, 0.5625, 0.1875, 0.5625, 0.1875, 0.625, 0.125, 0.625, 0.1875, 0.6875, 0.1875, 0.625, 0.1875, 0.625, 0.1875, 0.5625, 0.1875, 0.625, 0.1875, 0.5625, 0.1875, 0.6875, 0.1875, 0.625, 0.1875, 0.5625, 0.25, 0.5625, 0.25, 0.6875, 0.1875, 0.6875, 0.25, 0.5625, 0.3125, 0.5625, 0.3125, 0.6875, 0.25, 0.6875, 0.3125, 0.5625, 0.3125, 0.625, 0.3125, 0.625, 0.3125, 0.6875, 0.3125, 0.625, 0.3125, 0.6875, 0.3125, 0.5625, 0.3125, 0.625, 0.3125, 0.6875, 0.25, 0.6875, 0.25, 0.5625, 0.3125, 0.5625, 0.25, 0.6875, 0.1875, 0.6875, 0.1875, 0.5625, 0.25, 0.5625, 0.625, 0.9375, 0.625, 0.875, 0.0, 0.0, 0.5625, 0.25, 0.625, 0.875, 0.625, 0.8125, 0.0, 0.0, 0.0, 0.0, 0.6875, 0.75, 0.6875, 0.6875, 0.5938, 0.4375, 0.5625, 0.4375, 0.6875, 0.6875, 0.6875, 0.625, 0.625, 0.4401, 0.5938, 0.4375, 0.6875, 0.625, 0.75, 0.625, 0.75, 0.5, 0.6849, 0.5, 0.75, 0.625, 0.8125, 0.625, 0.8125, 0.5, 0.75, 0.5, 0.8125, 0.625, 0.8125, 0.6875, 0.9045, 0.4996, 0.8125, 0.5, 0.8125, 0.6875, 0.8125, 0.75, 0.5625, 0.25, 0.615, 0.2521, 0.625, 0.5625, 0.625, 0.5, 0.625, 0.5, 0.625, 0.5625, 0.625, 1.0, 0.625, 0.9375, 0.625, 0.9375, 0.625, 1.0, 0.625, 0.1875, 0.625, 0.125, 0.625, 0.125, 0.625, 0.1875, 0.625, 0.625, 0.625, 0.5625, 0.625, 0.5625, 0.625, 0.625, 0.625, 0.25, 0.625, 0.1875, 0.625, 0.1875, 0.625, 0.25, 0.625, 0.6875, 0.625, 0.625, 0.625, 0.625, 0.625, 0.6875, 0.625, 0.3125, 0.625, 0.25, 0.625, 0.25, 0.625, 0.3125, 0.625, 0.75, 0.625, 0.6875, 0.625, 0.6875, 0.625, 0.75, 0.625, 0.375, 0.625, 0.3125, 0.625, 0.3125, 0.625, 0.375, 0.625, 0.8125, 0.625, 0.75, 0.625, 0.75, 0.625, 0.8125, 0.625, 0.4375, 0.625, 0.375, 0.625, 0.375, 0.625, 0.4375, 0.625, 0.875, 0.625, 0.8125, 0.625, 0.8125, 0.625, 0.875, 0.625, 0.0625, 0.625, 0.0, 0.625, 0.0, 0.625, 0.0625, 0.625, 0.5, 0.625, 0.4375, 0.625, 0.4375, 0.625, 0.5, 0.625, 0.9375, 0.625, 0.875, 0.625, 0.875, 0.625, 0.9375, 0.625, 0.125, 0.625, 0.0625, 0.625, 0.0625, 0.625, 0.125, 0.625, 0.125, 0.625, 0.0625, 0.625, 0.0625, 0.625, 0.125, 0.625, 0.9375, 0.625, 0.875, 0.625, 0.875, 0.625, 0.9375, 0.625, 0.5, 0.625, 0.4375, 0.625, 0.4375, 0.625, 0.5, 0.625, 0.0625, 0.625, 0.0, 0.625, 0.0, 0.625, 0.0625, 0.625, 0.875, 0.625, 0.8125, 0.625, 0.8125, 0.625, 0.875, 0.625, 0.4375, 0.625, 0.375, 0.625, 0.375, 0.625, 0.4375, 0.625, 0.8125, 0.625, 0.75, 0.625, 0.75, 0.625, 0.8125, 0.625, 0.375, 0.625, 0.3125, 0.625, 0.3125, 0.625, 0.375, 0.625, 0.75, 0.625, 0.6875, 0.625, 0.6875, 0.625, 0.75, 0.625, 0.3125, 0.625, 0.25, 0.625, 0.25, 0.625, 0.3125, 0.625, 0.6875, 0.625, 0.625, 0.625, 0.625, 0.625, 0.6875, 0.625, 0.25, 0.625, 0.1875, 0.625, 0.1875, 0.625, 0.25, 0.625, 0.625, 0.625, 0.5625, 0.625, 0.5625, 0.625, 0.625, 0.625, 0.1875, 0.625, 0.125, 0.625, 0.125, 0.625, 0.1875, 0.625, 1.0, 0.625, 0.9375, 0.625, 0.9375, 0.625, 1.0, 0.625, 0.5625, 0.625, 0.5, 0.625, 0.5, 0.625, 0.5625, 0.5483, 0.1667, 0.625, 0.1667, 0.625, 0.25, 0.5483, 0.25, 0.5483, 0.25, 0.625, 0.25, 0.625, 0.5, 0.5483, 0.5, 0.5483, 0.6667, 0.625, 0.6667, 0.625, 0.75, 0.5483, 0.75, 0.5483, 0.75, 0.625, 0.75, 0.625, 1.0, 0.5483, 1.0, 0.375, 0.75, 0.375, 1.0, 0.375, 1.0, 0.375, 0.75, 0.375, 0.75, 0.4649, 0.75, 0.4649, 1.0, 0.375, 1.0, 0.4649, 0.75, 0.5483, 0.75, 0.5483, 1.0, 0.4649, 1.0, 0.375, 0.6667, 0.4649, 0.6667, 0.4649, 0.75, 0.375, 0.75, 0.4649, 0.6667, 0.5483, 0.6667, 0.5483, 0.75, 0.4649, 0.75, 0.5483, 0.25, 0.5483, 0.5, 0.5483, 0.5, 0.5483, 0.25, 0.375, 0.1667, 0.4649, 0.1667, 0.4649, 0.25, 0.375, 0.25, 0.4649, 0.1667, 0.5483, 0.1667, 0.5483, 0.25, 0.4649, 0.25, 0.4649, 0.0, 0.5483, 0.0, 0.5483, 0.08333, 0.4649, 0.08333, 0.4649, 0.08333, 0.5483, 0.08333, 0.5483, 0.1667, 0.4649, 0.1667, 0.375, 0.0, 0.4649, 0.0, 0.4649, 0.08333, 0.375, 0.08333, 0.375, 0.08333, 0.4649, 0.08333, 0.4649, 0.1667, 0.375, 0.1667, 0.4649, 0.5, 0.5483, 0.5, 0.5483, 0.5833, 0.4649, 0.5833, 0.4649, 0.5833, 0.5483, 0.5833, 0.5483, 0.6667, 0.4649, 0.6667, 0.375, 0.5, 0.4649, 0.5, 0.4649, 0.5833, 0.375, 0.5833, 0.375, 0.5833, 0.4649, 0.5833, 0.4649, 0.6667, 0.375, 0.6667, 0.375, 0.5833, 0.125, 0.5833, 0.125, 0.5833, 0.375, 0.5833, 0.125, 0.5833, 0.375, 0.5833, 0.375, 0.5833, 0.125, 0.5833, 0.5483, 0.5, 0.625, 0.5, 0.625, 0.5833, 0.5483, 0.5833, 0.5483, 0.5833, 0.625, 0.5833, 0.625, 0.6667, 0.5483, 0.6667, 0.5483, 0.0, 0.625, 0.0, 0.625, 0.08333, 0.5483, 0.08333, 0.5483, 0.08333, 0.625, 0.08333, 0.625, 0.1667, 0.5483, 0.1667, 0.125, 0.6667, 0.375, 0.6667, 0.375, 0.6667, 0.125, 0.6667, 0.375, 0.6667, 0.375, 0.75, 0.375, 0.75, 0.375, 0.6667, 0.375, 0.0, 0.375, 0.08333, 0.375, 0.08333, 0.375, 0.0, 0.125, 0.6667, 0.375, 0.6667, 0.375, 0.6667, 0.125, 0.6667, 0.375, 0.6667, 0.375, 0.75, 0.375, 0.75, 0.375, 0.6667, 0.375, 0.75, 0.375, 1.0, 0.375, 1.0, 0.375, 0.75, 0.375, 0.6667, 0.375, 0.75, 0.375, 0.75, 0.375, 0.6667, 0.375, 0.0, 0.375, 0.08333, 0.375, 0.08333, 0.375, 0.0, 0.375, 0.0, 0.375, 0.08333, 0.375, 0.08333, 0.375, 0.0, 0.375, 0.0, 0.375, 0.08333, 0.375, 0.08333, 0.375, 0.0, 0.125, 0.6667, 0.375, 0.6667, 0.375, 0.6667, 0.125, 0.6667, 0.375, 0.75, 0.375, 1.0, 0.375, 1.0, 0.375, 0.75, 0.125, 0.6667, 0.375, 0.6667, 0.375, 0.75, 0.125, 0.75, 0.125, 0.6667, 0.375, 0.6667, 0.375, 0.6667, 0.125, 0.6667, 0.375, 0.75, 0.375, 1.0, 0.375, 1.0, 0.375, 0.75, 0.375, 0.6667, 0.375, 0.75, 0.375, 0.75, 0.375, 0.6667, 0.125, 0.5833, 0.375, 0.5833, 0.375, 0.5833, 0.125, 0.5833, 0.375, 0.5833, 0.375, 0.6667, 0.375, 0.6667, 0.375, 0.5833, 0.375, 0.6667, 0.125, 0.6667, 0.125, 0.6667, 0.375, 0.6667, 0.375, 0.08333, 0.375, 0.1667, 0.375, 0.1667, 0.375, 0.08333, 0.375, 0.6667, 0.125, 0.6667, 0.125, 0.6667, 0.375, 0.6667, 0.375, 0.08333, 0.375, 0.1667, 0.375, 0.1667, 0.375, 0.08333, 0.375, 0.6667, 0.125, 0.6667, 0.125, 0.6667, 0.375, 0.6667, 0.375, 0.5833, 0.375, 0.6667, 0.375, 0.6667, 0.375, 0.5833, 0.375, 0.5833, 0.375, 0.6667, 0.375, 0.6667, 0.375, 0.5833, 0.375, 0.5833, 0.375, 0.6667, 0.375, 0.6667, 0.375, 0.5833, 0.125, 0.5833, 0.375, 0.5833, 0.375, 0.5833, 0.125, 0.5833, 0.375, 0.08333, 0.375, 0.1667, 0.375, 0.1667, 0.375, 0.08333, 0.125, 0.5833, 0.375, 0.5833, 0.375, 0.6667, 0.125, 0.6667, 0.125, 0.5833, 0.375, 0.5833, 0.375, 0.5833, 0.125, 0.5833, 0.375, 0.08333, 0.375, 0.1667, 0.375, 0.1667, 0.375, 0.08333, 0.375, 0.6667, 0.125, 0.6667, 0.125, 0.6667, 0.375, 0.6667, 0.375, 0.1667, 0.375, 0.25, 0.375, 0.25, 0.375, 0.1667, 0.375, 0.1667, 0.375, 0.25, 0.375, 0.25, 0.375, 0.1667, 0.375, 0.25, 0.375, 0.5, 0.375, 0.5, 0.375, 0.25, 0.375, 0.5, 0.375, 0.5833, 0.375, 0.5833, 0.375, 0.5, 0.375, 0.5833, 0.125, 0.5833, 0.125, 0.5833, 0.375, 0.5833, 0.375, 0.25, 0.375, 0.5, 0.375, 0.5, 0.375, 0.25, 0.375, 0.5833, 0.125, 0.5833, 0.125, 0.5833, 0.375, 0.5833, 0.375, 0.5, 0.375, 0.5833, 0.375, 0.5833, 0.375, 0.5, 0.375, 0.1667, 0.375, 0.25, 0.375, 0.25, 0.375, 0.1667, 0.375, 0.5, 0.375, 0.5833, 0.375, 0.5833, 0.375, 0.5, 0.375, 0.1667, 0.375, 0.25, 0.375, 0.25, 0.375, 0.1667, 0.375, 0.25, 0.375, 0.5, 0.375, 0.5, 0.375, 0.25, 0.125, 0.5, 0.375, 0.5, 0.375, 0.5833, 0.125, 0.5833, 0.375, 0.25, 0.375, 0.5, 0.375, 0.5, 0.375, 0.25, 0.375, 0.5833, 0.125, 0.5833, 0.125, 0.5833, 0.375, 0.5833, 0.375, 0.5, 0.375, 0.5833, 0.375, 0.5833, 0.375, 0.5, 0.5483, 0.25, 0.5483, 0.5, 0.5483, 0.5, 0.5483, 0.25, 0.5483, 0.5, 0.4649, 0.5, 0.4649, 0.5, 0.5483, 0.5, 0.4649, 0.25, 0.5483, 0.25, 0.5483, 0.25, 0.4649, 0.25, 0.4649, 0.5, 0.4649, 0.25, 0.4649, 0.25, 0.4649, 0.5, 0.5483, 0.5, 0.4649, 0.5, 0.4649, 0.5, 0.5483, 0.5, 0.4649, 0.5, 0.4649, 0.25, 0.4649, 0.25, 0.4649, 0.5, 0.4649, 0.25, 0.5483, 0.25, 0.5483, 0.25, 0.4649, 0.25, 0.5483, 0.25, 0.5483, 0.5, 0.5483, 0.5, 0.5483, 0.25, 0.4649, 0.25, 0.5483, 0.25, 0.5483, 0.25, 0.4649, 0.25, 0.5483, 0.25, 0.5483, 0.5, 0.5483, 0.5, 0.5483, 0.25, 0.5483, 0.5, 0.4649, 0.5, 0.4649, 0.5, 0.5483, 0.5, 0.4649, 0.25, 0.5483, 0.25, 0.5483, 0.5, 0.4649, 0.5, 0.5483, 0.5, 0.4649, 0.5, 0.4649, 0.5, 0.5483, 0.5, 0.4649, 0.5, 0.4649, 0.25, 0.4649, 0.25, 0.4649, 0.5, 0.4649, 0.25, 0.5483, 0.25, 0.5483, 0.25, 0.4649, 0.25, 0.375, 0.5, 0.4649, 0.5, 0.4649, 0.5, 0.375, 0.5, 0.375, 0.25, 0.4649, 0.25, 0.4649, 0.5, 0.625, 0.0, 0.625, 0.125, 0.625, 0.0625, 0.625, 0.08333, 0.625, 0.125, 0.625, 0.0, 0.625, 0.08333, 0.625, 0.25, 0.625, 0.1875, 0.625, 0.1667, 0.625, 0.25, 0.625, 0.08333, 0.625, 0.1667, 0.625, 0.375, 0.625, 0.3125, 0.625, 0.25, 0.625, 0.375, 0.625, 0.1667, 0.625, 0.25, 0.625, 0.5, 0.625, 0.4375, 0.625, 0.25, 0.625, 0.5625, 0.625, 0.5, 0.625, 0.5, 0.625, 0.625, 0.625, 0.5625, 0.625, 0.5833, 0.625, 0.75, 0.625, 0.6875, 0.625, 0.6667, 0.625, 0.75, 0.625, 0.5833, 0.625, 0.6667, 0.625, 0.875, 0.625, 0.8125, 0.625, 0.75, 0.625, 0.875, 0.625, 0.6667, 0.625, 0.75, 0.625, 1.0, 0.625, 0.9375, 0.625, 0.625, 0.625, 0.5, 0.625, 0.5833, 0.625, 0.08333, 0.625, 0.1875, 0.625, 0.125, 0.625, 0.1667, 0.625, 0.3125, 0.625, 0.25, 0.625, 0.25, 0.625, 0.4375, 0.625, 0.375, 0.625, 0.25, 0.625, 0.5, 0.625, 0.5625, 0.625, 0.6875, 0.625, 0.625, 0.625, 0.5833, 0.625, 0.6667, 0.625, 0.8125, 0.625, 0.75, 0.625, 0.75, 0.625, 0.9375, 0.625, 0.875, 0.625, 1.0, 0.625, 0.0625, 0.625, 0.0, 0.625, 1.0, 0.625, 1.0, 0.625, 0.9375])
me_mesh.update()

# ---- objects
ob_head = bpy.data.objects.new('head', me_mesh)
ob_body_ref_x = bpy.data.objects.new('BODY_REF_X', None)
ob_body_ref_y = bpy.data.objects.new('BODY_REF_Y', None)

# ---- transforms, parenting, visibility, modifiers, constraints
ob_head.location = (0.0, 0.0, 3.785)
ob_head.scale = (0.2736, 0.2198, 0.2198)
_m = ob_head.modifiers.new('Mirror', 'MIRROR')
_m.use_axis = (False, True, False)
_m.use_clip = True
ob_body_ref_x.location = (-2.998, 0.8992, 2.109)
ob_body_ref_x.rotation_euler = (1.571, -0.0, 1.571)
ob_body_ref_x.empty_display_type = 'IMAGE'
ob_body_ref_x.empty_display_size = 5.0
ob_body_ref_x.show_empty_image_perspective = False
ob_body_ref_y.location = (1.262, -4.24, 2.098)
ob_body_ref_y.rotation_euler = (1.571, -0.0, 3.142)
ob_body_ref_y.empty_display_type = 'IMAGE'
ob_body_ref_y.empty_display_size = 5.0
ob_body_ref_y.show_empty_image_perspective = False

# ---- collection membership
col_meshes.objects.link(ob_head)
col_refs.objects.link(ob_body_ref_x)
col_refs.objects.link(ob_body_ref_y)

# ---- scene / render settings (as saved in the file)
scene.frame_start = 1; scene.frame_end = 250; scene.frame_set(2)
scene.render.engine = 'BLENDER_EEVEE_NEXT'
scene.cycles.sampling_pattern = 'TABULATED_SOBOL'
bpy.context.view_layer.update()

# ---- added for rendering (the .blend has no active camera and no usable light): camera, sun
cam_auto = bpy.data.cameras.new('AutoCamera')
cam_auto.lens = 50.0
cam_auto.sensor_width = 36.0
cam_auto.clip_end = 1000.0
ob_auto_camera = bpy.data.objects.new('AutoCamera', cam_auto)
scene.collection.objects.link(ob_auto_camera)
ob_auto_camera.location = (4.29877, -5.11002, 5.42421)
ob_auto_camera.rotation_euler = (1.09748, -7.21219e-08, 0.694738)
scene.camera = ob_auto_camera
light_auto_sun = bpy.data.lights.new('AutoSun', 'SUN')
light_auto_sun.energy = 3.0
light_auto_sun.angle = 0.0523599
ob_auto_sun = bpy.data.objects.new('AutoSun', light_auto_sun)
scene.collection.objects.link(ob_auto_sun)
ob_auto_sun.rotation_euler = (0.872665, 0.174533, 0.523599)
bpy.context.view_layer.update()
